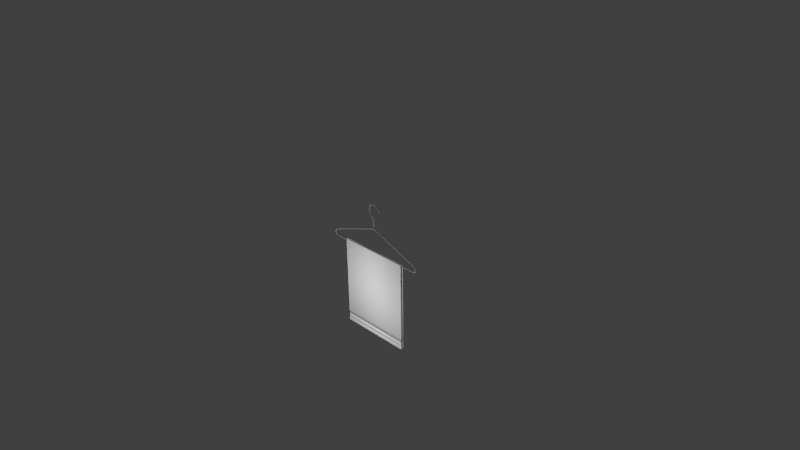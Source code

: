 # Source: towel.blend  (saved by Blender 2.74.0; exported with 4.5.12 LTS)
import bpy
from mathutils import Matrix  # noqa: F401  (used for matrix-valued properties, if any)

bpy.ops.wm.read_factory_settings(use_empty=True)
scene = bpy.context.scene
scene.name = 'Scene'

# ---- collections
col_collection_1 = bpy.data.collections.new('Collection 1'); scene.collection.children.link(col_collection_1)

# ---- materials (node trees are filled in below, after node groups)
mat_towel_texture = bpy.data.materials.new('towel texture')
mat_towel_texture.alpha_threshold = 0.0
mat_towel_texture.use_transparent_shadow = False
mat_towel_texture.roughness = 0.5
mat_towel_texture.specular_intensity = 0.0
mat_material_001 = bpy.data.materials.new('Material.001')
mat_material_001.alpha_threshold = 0.0
mat_material_001.use_transparent_shadow = False
mat_material_001.roughness = 0.5
mat_hanger_texture = bpy.data.materials.new('hanger_texture')
mat_hanger_texture.alpha_threshold = 0.0
mat_hanger_texture.use_transparent_shadow = False
mat_hanger_texture.diffuse_color = (0.3032, 0.3032, 0.3032, 1.0)
mat_hanger_texture.roughness = 0.5
mat_hanger_texture.line_color = (0.0, 0.0, 0.0, 1.0)

# ---- material node trees

# ---- world
world_world = bpy.data.worlds.new('World'); scene.world = world_world
world_world.color = (0.05088, 0.05088, 0.05088)
world_world.use_sun_shadow = False
world_world.sun_shadow_jitter_overblur = 0.0
world_world.cycles.sampling_method = 'MANUAL'
world_world.cycles.sample_map_resolution = 256

# ---- cameras
cam_camera = bpy.data.cameras.new('Camera')
cam_camera.clip_end = 100.0
cam_camera.lens = 35.0
cam_camera.sensor_width = 32.0
cam_camera.sensor_height = 18.0
cam_camera.ortho_scale = 7.314
cam_camera.dof.focus_distance = 0.0
cam_camera.dof.aperture_fstop = 128.0

# ---- lights
light_point_002 = bpy.data.lights.new('Point.002', 'POINT')
light_point_002.transmission_factor = 0.0
light_point_002.energy = 100.0
light_point_002.shadow_buffer_clip_start = 0.5
light_point_002.shadow_soft_size = 0.1
light_point_002.shadow_maximum_resolution = 0.006
light_point_002.use_absolute_resolution = True
light_point_002.cycles.use_multiple_importance_sampling = False
light_point_001 = bpy.data.lights.new('Point.001', 'POINT')
light_point_001.transmission_factor = 0.0
light_point_001.energy = 100.0
light_point_001.shadow_buffer_clip_start = 0.5
light_point_001.shadow_soft_size = 0.1
light_point_001.shadow_maximum_resolution = 0.006
light_point_001.use_absolute_resolution = True
light_point_001.cycles.use_multiple_importance_sampling = False
light_point = bpy.data.lights.new('Point', 'POINT')
light_point.transmission_factor = 0.0
light_point.energy = 100.0
light_point.shadow_buffer_clip_start = 0.5
light_point.shadow_soft_size = 0.1
light_point.shadow_maximum_resolution = 0.006
light_point.use_absolute_resolution = True
light_point.cycles.use_multiple_importance_sampling = False
light_lamp = bpy.data.lights.new('Lamp', 'POINT')
light_lamp.transmission_factor = 0.0
light_lamp.cutoff_distance = 30.0
light_lamp.energy = 100.0
light_lamp.shadow_buffer_clip_start = 1.001
light_lamp.shadow_soft_size = 0.1
light_lamp.shadow_maximum_resolution = 0.006
light_lamp.use_absolute_resolution = True
light_lamp.cycles.use_multiple_importance_sampling = False

# ---- meshes
me_plane = bpy.data.meshes.new('Plane')
me_plane.from_pydata([(-0.5169, 0.6062, 0.02079), (0.5169, 0.6062, 0.02079), (-0.5169, 0.6129, 0.01839), (0.5169, 0.6129, 0.01839), (-0.5169, 0.6186, 0.01264), (0.5169, 0.6186, 0.01264), (-0.5169, 0.6201, 0.006401), (0.5169, 0.6201, 0.006401), (-0.5169, -0.622, 0.02079), (0.5169, -0.622, 0.02079), (-0.5169, 0.6055, 0.01086), (0.5169, 0.6055, 0.01086), (-0.5169, 0.6104, 0.009185), (0.5169, 0.6104, 0.009185), (-0.5169, 0.6136, 0.006348), (0.5169, 0.6136, 0.006348), (-0.5169, 0.6138, 0.004344), (0.5169, 0.6138, 0.004344), (-0.5169, -0.622, 0.01079), (0.5169, -0.622, 0.01079), (0.5169, -0.5939, 0.02079), (-0.5169, -0.5939, 0.02079), (0.5169, -0.5939, 0.0108), (-0.5169, -0.5939, 0.0108), (0.5169, -0.4969, 0.02079), (0.5169, -0.497, 0.0108), (-0.5169, -0.4969, 0.02079), (-0.5169, -0.497, 0.0108), (-0.5105, -0.5939, 0.01204), (-0.5105, -0.5939, 0.01955), (0.5105, -0.497, 0.01205), (0.5105, -0.5939, 0.01204), (-0.5105, -0.4969, 0.01955), (0.5105, -0.4969, 0.01955), (-0.5105, -0.497, 0.01205), (0.5105, -0.5939, 0.01955), (-0.5103, -0.6221, 0.02073), (-0.5103, -0.6399, 0.02073), (0.5103, -0.6399, 0.02073), (0.5103, -0.6221, 0.02073), (-0.5103, -0.6221, 0.01086), (-0.5103, -0.6399, 0.01086), (0.5103, -0.6399, 0.01086), (0.5103, -0.6221, 0.01086), (-0.5169, 0.6062, -0.02079), (0.5169, 0.6062, -0.02079), (-0.5169, 0.6129, -0.01839), (0.5169, 0.6129, -0.01839), (-0.5169, 0.6186, -0.01264), (0.5169, 0.6186, -0.01264), (-0.5169, 0.6201, -0.006401), (0.5169, 0.6201, -0.006401), (-0.5169, 0.6203, 0.0), (0.5169, 0.6203, 0.0), (-0.5169, -0.622, -0.02079), (0.5169, -0.622, -0.02079), (-0.5169, 0.6055, -0.01086), (0.5169, 0.6055, -0.01086), (-0.5169, 0.6104, -0.009185), (0.5169, 0.6104, -0.009185), (-0.5169, 0.6136, -0.006348), (0.5169, 0.6136, -0.006348), (-0.5169, 0.6138, -0.004344), (0.5169, 0.6138, -0.004344), (-0.5169, 0.6139, 0.0), (0.5169, 0.6139, 0.0), (-0.5169, -0.622, -0.01079), (0.5169, -0.622, -0.01079), (0.5169, -0.5939, -0.02079), (-0.5169, -0.5939, -0.02079), (0.5169, -0.5939, -0.0108), (-0.5169, -0.5939, -0.0108), (0.5169, -0.4969, -0.02079), (0.5169, -0.497, -0.0108), (-0.5169, -0.4969, -0.02079), (-0.5169, -0.497, -0.0108), (-0.5105, -0.5939, -0.01204), (-0.5105, -0.5939, -0.01955), (0.5105, -0.497, -0.01205), (0.5105, -0.5939, -0.01204), (-0.5105, -0.4969, -0.01955), (0.5105, -0.4969, -0.01955), (-0.5105, -0.497, -0.01205), (0.5105, -0.5939, -0.01955), (-0.5103, -0.6221, -0.02073), (-0.5103, -0.6399, -0.02073), (0.5103, -0.6399, -0.02073), (0.5103, -0.6221, -0.02073), (-0.5103, -0.6221, -0.01086), (-0.5103, -0.6399, -0.01086), (0.5103, -0.6399, -0.01086), (0.5103, -0.6221, -0.01086)], [], [(26, 24, 1, 0), (0, 1, 3, 2), (2, 3, 5, 4), (4, 5, 7, 6), (6, 7, 53, 52), (23, 22, 19, 18), (12, 13, 11, 10), (14, 15, 13, 12), (16, 17, 15, 14), (64, 65, 17, 16), (9, 8, 36, 39), (18, 19, 43, 40), (8, 18, 40, 36), (20, 9, 19, 22), (0, 2, 12, 10), (3, 1, 11, 13), (2, 4, 14, 12), (5, 3, 13, 15), (4, 6, 16, 14), (7, 5, 15, 17), (6, 52, 64, 16), (53, 7, 17, 65), (26, 0, 10, 27), (19, 9, 39, 43), (8, 21, 23, 18), (27, 25, 30, 34), (28, 29, 32, 34), (8, 9, 20, 21), (10, 11, 25, 27), (1, 24, 25, 11), (25, 24, 33, 30), (34, 30, 31, 28), (22, 23, 28, 31), (33, 32, 29, 35), (26, 27, 34, 32), (30, 33, 35, 31), (21, 20, 35, 29), (24, 26, 32, 33), (37, 38, 39, 36), (40, 43, 42, 41), (37, 36, 40, 41), (38, 37, 41, 42), (39, 38, 42, 43), (20, 22, 31, 35), (23, 21, 29, 28), (74, 44, 45, 72), (44, 46, 47, 45), (46, 48, 49, 47), (48, 50, 51, 49), (50, 52, 53, 51), (71, 66, 67, 70), (58, 56, 57, 59), (60, 58, 59, 61), (62, 60, 61, 63), (64, 62, 63, 65), (55, 87, 84, 54), (66, 88, 91, 67), (54, 84, 88, 66), (68, 70, 67, 55), (44, 56, 58, 46), (47, 59, 57, 45), (46, 58, 60, 48), (49, 61, 59, 47), (48, 60, 62, 50), (51, 63, 61, 49), (52, 64, 65, 53), (50, 62, 64, 52), (53, 65, 63, 51), (74, 75, 56, 44), (67, 91, 87, 55), (54, 66, 71, 69), (75, 82, 78, 73), (76, 82, 80, 77), (54, 69, 68, 55), (56, 75, 73, 57), (45, 57, 73, 72), (73, 78, 81, 72), (82, 76, 79, 78), (70, 79, 76, 71), (81, 83, 77, 80), (74, 80, 82, 75), (78, 79, 83, 81), (69, 77, 83, 68), (72, 81, 80, 74), (85, 84, 87, 86), (88, 89, 90, 91), (85, 89, 88, 84), (86, 90, 89, 85), (87, 91, 90, 86), (68, 83, 79, 70), (71, 76, 77, 69)])
me_plane.polygons.foreach_set('use_smooth', [True] * 91)
me_plane.polygons.foreach_set('material_index', [0, 0, 0, 0, 0, 0, 0, 0, 0, 0, 0, 0, 0, 0, 0, 0, 0, 0, 0, 0, 0, 0, 0, 0, 0, 0, 0, 0, 0, 0, 0, 1, 0, 1, 0, 0, 0, 0, 0, 0, 0, 0, 0, 0, 0, 0, 0, 0, 0, 0, 0, 0, 0, 0, 0, 0, 0, 0, 0, 0, 0, 0, 0, 0, 0, 0, 0, 0, 0, 0, 0, 0, 0, 0, 0, 0, 0, 1, 0, 1, 0, 0, 0, 0, 0, 0, 0, 0, 0, 0, 0])
_uv = me_plane.uv_layers.new(name='UVMap')
_uv.uv.foreach_set('vector', [-0.3218, 0.5262, 0.9161, 0.5261, 0.9161, 1.593, -0.3218, 1.593, -0.3218, 1.593, 0.9161, 1.593, 0.9161, 1.6, -0.3218, 1.6, -0.3218, 1.6, 0.9161, 1.6, 0.9161, 1.606, -0.3218, 1.606, -0.3218, 1.606, 0.9161, 1.606, 0.9161, 1.61, -0.3218, 1.61, -0.3218, 1.61, 0.9161, 1.61, 0.9161, 1.614, -0.3218, 1.614, 1.484e-05, 1.481e-05, 1.0, 1.639e-05, 1.0, 0.02196, 1.481e-05, 0.02196, -0.3557, -0.5891, 0.9567, -0.5827, 0.9392, -0.5764, -0.3449, -0.5764, -0.3581, -0.5976, 0.9742, -0.5878, 0.9567, -0.5827, -0.3557, -0.5891, -0.3575, -0.6009, 0.9845, -0.5905, 0.9742, -0.5878, -0.3581, -0.5976, -0.3556, -0.6046, 0.9951, -0.5939, 0.9845, -0.5905, -0.3575, -0.6009, 0.8968, 0.5138, -0.3037, 0.5142, -0.3002, 0.52, 0.8957, 0.5197, -0.3027, 0.5223, 0.8981, 0.5219, 0.8945, 0.516, -0.3015, 0.5163, -0.3037, 0.5142, -0.3027, 0.5223, -0.3015, 0.5163, -0.3002, 0.52, 1.0, 0.2275, 4.769e-05, 0.2275, 4.769e-05, 4.769e-05, 0.9983, 0.0001433, -0.3592, -0.5669, -0.3854, -0.5825, -0.3557, -0.5891, -0.3449, -0.5764, 0.959, -0.5627, 0.9431, -0.5688, 0.9392, -0.5764, 0.9567, -0.5827, -0.3854, -0.5825, -0.3775, -0.6077, -0.3581, -0.5976, -0.3557, -0.5891, 0.9873, -0.5636, 0.959, -0.5627, 0.9567, -0.5827, 0.9742, -0.5878, -0.3775, -0.6077, -0.3655, -0.6143, -0.3575, -0.6009, -0.3581, -0.5976, 1.004, -0.5769, 0.9873, -0.5636, 0.9742, -0.5878, 0.9845, -0.5905, -0.3655, -0.6143, -0.3564, -0.614, -0.3556, -0.6046, -0.3575, -0.6009, 1.013, -0.594, 1.004, -0.5769, 0.9845, -0.5905, 0.9951, -0.5939, 0.0002433, 1.326e-05, 1.0, 1.32e-05, 0.9992, 0.01745, 1.32e-05, 0.01745, 0.8981, 0.5219, 0.8968, 0.5138, 0.8957, 0.5197, 0.8945, 0.516, 4.769e-05, 4.769e-05, 1.0, 4.972e-05, 0.9983, 0.2274, 4.769e-05, 0.2275, -0.3235, 0.5111, 0.9178, 0.5111, 0.8955, 0.5012, -0.3012, 0.5012, 3.317e-05, 0.04956, 0.0005176, 3.317e-05, 1.0, 6.01e-05, 0.9989, 0.04956, 1.483e-05, 1.727e-05, 1.0, 1.483e-05, 1.0, 0.022, 1.483e-05, 0.022, -0.3449, -0.5764, 0.9392, -0.5764, 0.9178, 0.5111, -0.3235, 0.5111, 1.0, 0.01745, 0.0002984, 0.01744, 1.32e-05, 2.02e-05, 0.998, 1.32e-05, 0.9178, 0.5111, 0.9161, 0.5261, 0.895, 0.5344, 0.8955, 0.5012, 2.772e-05, 2.769e-05, 1.0, 2.838e-05, 1.0, 0.07669, 2.769e-05, 0.07669, 0.8979, 0.5182, -0.3034, 0.5183, -0.2948, 0.5311, 0.8892, 0.5311, 1.0, 0.07673, 2.769e-05, 0.07673, 2.769e-05, 2.769e-05, 1.0, 2.769e-05, -0.3218, 0.5262, -0.3235, 0.5111, -0.3012, 0.5012, -0.3007, 0.5344, 0.8955, 0.5012, 0.5745, 0.5154, 0.8888, 0.5044, 0.5719, 0.5139, -0.303, 0.5181, 0.8971, 0.5179, 0.8888, 0.5044, -0.2946, 0.5044, 0.9161, 0.5261, -0.3218, 0.5262, -0.3007, 0.5344, 0.895, 0.5344, 1.321e-05, 1.321e-05, 0.9999, 1.321e-05, 1.0, 0.01747, 6.7e-05, 0.01747, 1.321e-05, 1.321e-05, 0.9999, 1.321e-05, 1.0, 0.01747, 6.7e-05, 0.01747, 3.317e-05, 0.04963, 0.1829, 0.04963, 0.1829, 0.1148, 3.317e-05, 0.1148, 0.895, 0.5163, -0.3005, 0.5162, -0.3008, 0.5197, 0.8947, 0.5198, 0.8957, 0.5197, 0.895, 0.5163, 0.8947, 0.5198, 0.8945, 0.516, 0.8971, 0.5179, 0.8979, 0.5182, 0.8892, 0.5311, 0.8888, 0.5044, -0.3034, 0.5183, -0.303, 0.5181, -0.2946, 0.5044, -0.2948, 0.5311, -0.3218, 0.5262, -0.3218, 1.593, 0.9161, 1.593, 0.9161, 0.5261, -0.3218, 1.593, -0.3218, 1.6, 0.9161, 1.6, 0.9161, 1.593, -0.3218, 1.6, -0.3218, 1.606, 0.9161, 1.606, 0.9161, 1.6, -0.3218, 1.606, -0.3218, 1.61, 0.9161, 1.61, 0.9161, 1.606, -0.3218, 1.61, -0.3218, 1.614, 0.9161, 1.614, 0.9161, 1.61, 1.484e-05, 1.481e-05, 1.481e-05, 0.02196, 1.0, 0.02196, 1.0, 1.639e-05, -0.3557, -0.5891, -0.3449, -0.5764, 0.9392, -0.5764, 0.9567, -0.5827, -0.3581, -0.5976, -0.3557, -0.5891, 0.9567, -0.5827, 0.9742, -0.5878, -0.3575, -0.6009, -0.3581, -0.5976, 0.9742, -0.5878, 0.9845, -0.5905, -0.3556, -0.6046, -0.3575, -0.6009, 0.9845, -0.5905, 0.9951, -0.5939, 0.8968, 0.5138, 0.8957, 0.5197, -0.3002, 0.52, -0.3037, 0.5142, -0.3027, 0.5223, -0.3015, 0.5163, 0.8945, 0.516, 0.8981, 0.5219, -0.3037, 0.5142, -0.3002, 0.52, -0.3015, 0.5163, -0.3027, 0.5223, 1.0, 0.2275, 0.9983, 0.0001433, 4.769e-05, 4.769e-05, 4.769e-05, 0.2275, -0.3592, -0.5669, -0.3449, -0.5764, -0.3557, -0.5891, -0.3854, -0.5825, 0.959, -0.5627, 0.9567, -0.5827, 0.9392, -0.5764, 0.9431, -0.5688, -0.3854, -0.5825, -0.3557, -0.5891, -0.3581, -0.5976, -0.3775, -0.6077, 0.9873, -0.5636, 0.9742, -0.5878, 0.9567, -0.5827, 0.959, -0.5627, -0.3775, -0.6077, -0.3581, -0.5976, -0.3575, -0.6009, -0.3655, -0.6143, 1.004, -0.5769, 0.9845, -0.5905, 0.9742, -0.5878, 0.9873, -0.5636, -0.3564, -0.614, -0.3556, -0.6046, 0.9951, -0.5939, 1.013, -0.594, -0.3655, -0.6143, -0.3575, -0.6009, -0.3556, -0.6046, -0.3564, -0.614, 1.013, -0.594, 0.9951, -0.5939, 0.9845, -0.5905, 1.004, -0.5769, 0.0002433, 1.326e-05, 1.32e-05, 0.01745, 0.9992, 0.01745, 1.0, 1.32e-05, 0.8981, 0.5219, 0.8945, 0.516, 0.8957, 0.5197, 0.8968, 0.5138, 4.769e-05, 4.769e-05, 4.769e-05, 0.2275, 0.9983, 0.2274, 1.0, 4.972e-05, -0.3235, 0.5111, -0.3012, 0.5012, 0.8955, 0.5012, 0.9178, 0.5111, 3.317e-05, 0.04956, 0.9989, 0.04956, 1.0, 6.01e-05, 0.0005176, 3.317e-05, 1.483e-05, 1.727e-05, 1.483e-05, 0.022, 1.0, 0.022, 1.0, 1.483e-05, -0.3449, -0.5764, -0.3235, 0.5111, 0.9178, 0.5111, 0.9392, -0.5764, 1.0, 0.01745, 0.998, 1.32e-05, 1.32e-05, 2.02e-05, 0.0002984, 0.01744, 0.9178, 0.5111, 0.8955, 0.5012, 0.895, 0.5344, 0.9161, 0.5261, 2.772e-05, 2.769e-05, 2.769e-05, 0.07669, 1.0, 0.07669, 1.0, 2.838e-05, 0.8979, 0.5182, 0.8892, 0.5311, -0.2948, 0.5311, -0.3034, 0.5183, 1.0, 0.07673, 1.0, 2.769e-05, 2.769e-05, 2.769e-05, 2.769e-05, 0.07673, -0.3218, 0.5262, -0.3007, 0.5344, -0.3012, 0.5012, -0.3235, 0.5111, 0.8955, 0.5012, 0.5719, 0.5139, 0.8888, 0.5044, 0.5745, 0.5154, -0.303, 0.5181, -0.2946, 0.5044, 0.8888, 0.5044, 0.8971, 0.5179, 0.9161, 0.5261, 0.895, 0.5344, -0.3007, 0.5344, -0.3218, 0.5262, 1.321e-05, 1.321e-05, 6.7e-05, 0.01747, 1.0, 0.01747, 0.9999, 1.321e-05, 1.321e-05, 1.321e-05, 6.7e-05, 0.01747, 1.0, 0.01747, 0.9999, 1.321e-05, 3.317e-05, 0.04963, 3.317e-05, 0.1148, 0.1829, 0.1148, 0.1829, 0.04963, 0.895, 0.5163, 0.8947, 0.5198, -0.3008, 0.5197, -0.3005, 0.5162, 0.8957, 0.5197, 0.8945, 0.516, 0.8947, 0.5198, 0.895, 0.5163, 0.8971, 0.5179, 0.8888, 0.5044, 0.8892, 0.5311, 0.8979, 0.5182, -0.3034, 0.5183, -0.2948, 0.5311, -0.2946, 0.5044, -0.303, 0.5181])
me_plane.materials.append(mat_towel_texture)
me_plane.materials.append(mat_material_001)
me_plane.use_remesh_preserve_volume = False
me_plane.use_remesh_preserve_attributes = False
me_plane.use_mirror_vertex_groups = False
me_plane.update()
me_cylinder_001 = bpy.data.meshes.new('Cylinder.001')
me_cylinder_001.from_pydata([(0.002994, 0.02251, 0.0004155), (0.007041, 0.01846, 0.0004155), (0.007041, 0.01274, 0.0004155), (0.002994, 0.008695, 0.0004155), (-0.002729, 0.008695, 0.0004155), (-0.006775, 0.01274, 0.0004155), (-0.007367, 0.00494, 0.03533), (-0.002729, 0.02251, 0.0004155), (-0.006775, 0.01846, 0.0004155), (0.002135, 0.01703, -0.01394), (-0.002545, -0.006908, 0.1528), (-0.007367, 0.01066, 0.03533), (-0.00332, 0.01471, 0.03533), (0.006449, 0.01066, 0.03533), (0.006449, 0.00494, 0.03533), (0.002403, 0.01471, 0.03533), (0.002403, 0.0008936, 0.03533), (-0.00332, 0.0008936, 0.03533), (-0.01698, -0.006908, 0.3472), (-0.01231, 0.002861, 0.1528), (0.001501, -0.002861, 0.1528), (-0.01231, -0.002861, 0.1528), (0.001501, 0.002861, 0.1528), (-0.008268, -0.006908, 0.1528), (-0.008268, 0.006908, 0.1528), (-0.002545, 0.006908, 0.1528), (-0.02865, -0.002861, 0.5674), (-0.01698, 0.006908, 0.3472), (-0.01126, 0.006908, 0.3472), (-0.01126, -0.006908, 0.3472), (-0.02103, 0.002861, 0.3472), (-0.007211, -0.002861, 0.3472), (-0.02103, -0.002861, 0.3472), (-0.007211, 0.002861, 0.3472), (-0.03364, 0.002861, 0.7347), (-0.01483, 0.002861, 0.5674), (-0.0246, -0.006908, 0.5674), (-0.0246, 0.006908, 0.5674), (-0.01888, 0.006908, 0.5674), (-0.01888, -0.006908, 0.5674), (-0.02865, 0.002861, 0.5674), (-0.01483, -0.002861, 0.5674), (-0.03913, 0.006908, 0.7971), (-0.01982, -0.002861, 0.7347), (-0.03364, -0.002861, 0.7347), (-0.01982, 0.002861, 0.7347), (-0.02959, -0.006908, 0.7347), (-0.02959, 0.006908, 0.7347), (-0.02387, 0.006908, 0.7347), (-0.02387, -0.006908, 0.7347), (-0.06356, 0.002861, 0.8235), (-0.0348, 0.006908, 0.7996), (-0.0348, -0.006908, 0.7996), (-0.04219, 0.002861, 0.7954), (-0.03173, -0.002861, 0.8013), (-0.04219, -0.002861, 0.7954), (-0.03173, 0.002861, 0.8013), (-0.03913, -0.006908, 0.7971), (-0.09794, -0.002861, 0.825), (-0.06494, -0.006908, 0.8145), (-0.06494, 0.006908, 0.8145), (-0.06413, 0.006908, 0.8198), (-0.06413, -0.006908, 0.8198), (-0.06551, 0.002861, 0.8108), (-0.06356, -0.002861, 0.8235), (-0.06551, -0.002861, 0.8108), (-0.1178, 0.006908, 0.7913), (-0.09172, -0.002861, 0.8132), (-0.09794, 0.002861, 0.825), (-0.09354, -0.006908, 0.8166), (-0.09354, 0.006908, 0.8166), (-0.09612, 0.006908, 0.8216), (-0.09612, -0.006908, 0.8216), (-0.09172, 0.002861, 0.8132), (-0.1897, 0.002861, 0.5895), (-0.1178, -0.006908, 0.7913), (-0.11, 0.002861, 0.7858), (-0.121, -0.002861, 0.7935), (-0.11, -0.002861, 0.7858), (-0.121, 0.002861, 0.7935), (-0.1132, -0.006908, 0.7881), (-0.1132, 0.006908, 0.7881), (-0.2903, -0.002861, 0.2844), (-0.1806, -0.006908, 0.5859), (-0.1806, 0.006908, 0.5859), (-0.1859, 0.006908, 0.588), (-0.1859, -0.006908, 0.588), (-0.1769, 0.002861, 0.5844), (-0.1897, -0.002861, 0.5895), (-0.1769, -0.002861, 0.5844), (-0.4057, -0.006908, -0.07169), (-0.2774, -0.002861, 0.2793), (-0.2903, 0.002861, 0.2844), (-0.2812, -0.006908, 0.2808), (-0.2812, 0.006908, 0.2808), (-0.2865, 0.006908, 0.2829), (-0.2865, -0.006908, 0.2829), (-0.2774, 0.002861, 0.2793), (-0.5155, -0.006907, -0.4282), (-0.3966, 0.002862, -0.0753), (-0.4094, -0.002861, -0.07019), (-0.3966, -0.002861, -0.0753), (-0.4094, 0.002862, -0.07019), (-0.4003, -0.006908, -0.0738), (-0.4003, 0.006908, -0.0738), (-0.4057, 0.006908, -0.07169), (-0.5549, -0.00286, -0.576), (-0.5155, 0.006909, -0.4282), (-0.5208, 0.006909, -0.4261), (-0.5208, -0.006907, -0.4261), (-0.5117, 0.002862, -0.4297), (-0.5245, -0.00286, -0.4246), (-0.5117, -0.00286, -0.4297), (-0.5245, 0.002862, -0.4246), (-0.5575, 0.002863, -0.6019), (-0.568, 0.002863, -0.5749), (-0.5587, -0.006907, -0.5757), (-0.5587, 0.006909, -0.5757), (-0.5642, 0.006909, -0.5752), (-0.5642, -0.006907, -0.5752), (-0.5549, 0.002863, -0.576), (-0.568, -0.00286, -0.5749), (-0.5485, 0.006909, -0.6201), (-0.5694, -0.00286, -0.6079), (-0.5575, -0.00286, -0.6019), (-0.5694, 0.002863, -0.6079), (-0.5609, -0.006907, -0.6037), (-0.5609, 0.006909, -0.6037), (-0.5659, 0.006909, -0.6062), (-0.5659, -0.006907, -0.6062), (-0.5203, 0.002863, -0.6387), (-0.5506, 0.006909, -0.6249), (-0.5506, -0.006907, -0.6249), (-0.5469, 0.002863, -0.6167), (-0.5522, -0.00286, -0.6283), (-0.5469, -0.00286, -0.6167), (-0.5522, 0.002863, -0.6283), (-0.5485, -0.006907, -0.6201), (-0.4819, -0.00286, -0.6215), (-0.5201, -0.006907, -0.6289), (-0.5201, 0.006909, -0.6289), (-0.5202, 0.006909, -0.6347), (-0.5202, -0.006907, -0.6347), (-0.52, 0.002863, -0.6249), (-0.5203, -0.00286, -0.6387), (-0.52, -0.00286, -0.6249), (-0.3923, -0.006907, -0.5063), (-0.4868, -0.00286, -0.6098), (-0.4819, 0.002863, -0.6215), (-0.4853, -0.006907, -0.6133), (-0.4853, 0.006909, -0.6133), (-0.4833, 0.006909, -0.6181), (-0.4833, -0.006907, -0.6181), (-0.4868, 0.002863, -0.6098), (-0.2514, -0.006907, -0.3112), (-0.3994, 0.002862, -0.4995), (-0.3894, -0.00286, -0.5091), (-0.3994, -0.00286, -0.4995), (-0.3894, 0.002862, -0.5091), (-0.3965, -0.006907, -0.5023), (-0.3965, 0.006909, -0.5023), (-0.3923, 0.006909, -0.5063), (-0.124, -0.00286, -0.1368), (-0.2514, 0.006909, -0.3112), (-0.2473, 0.006909, -0.3152), (-0.2473, -0.006907, -0.3152), (-0.2543, 0.002862, -0.3084), (-0.2443, -0.00286, -0.318), (-0.2543, -0.00286, -0.3084), (-0.2443, 0.002862, -0.318), (-0.04521, 0.002862, -0.03185), (-0.1141, 0.002862, -0.1464), (-0.1211, -0.006907, -0.1396), (-0.1211, 0.006909, -0.1396), (-0.117, 0.006909, -0.1436), (-0.117, -0.006907, -0.1436), (-0.124, 0.002862, -0.1368), (-0.1141, -0.00286, -0.1464), (-0.01582, 0.006909, -0.000308), (-0.03525, -0.00286, -0.04143), (-0.04521, -0.00286, -0.03185), (-0.03525, 0.002862, -0.04143), (-0.04229, -0.006907, -0.03466), (-0.04229, 0.006909, -0.03466), (-0.03817, 0.006909, -0.03863), (-0.03817, -0.006907, -0.03863), (0.03121, 0.002862, -0.01428), (-0.01355, 0.006909, -0.005146), (-0.01355, -0.006907, -0.005146), (-0.01743, 0.002862, 0.003113), (-0.01194, -0.00286, -0.008567), (-0.01743, -0.00286, 0.003113), (-0.01194, 0.002862, -0.008567), (-0.01582, -0.006907, -0.000308), (0.09774, -0.00286, -0.03045), (0.03049, -0.006907, -0.004538), (0.03049, 0.006909, -0.004538), (0.03091, 0.006909, -0.01025), (0.03091, -0.006907, -0.01025), (0.03019, 0.002862, -0.0005029), (0.03121, -0.00286, -0.01428), (0.03019, -0.00286, -0.0005029), (0.1468, 0.006909, -0.07232), (0.1029, -0.00286, -0.01956), (0.09774, 0.002862, -0.03045), (0.1014, -0.006907, -0.02275), (0.1014, 0.006909, -0.02275), (0.09924, 0.006909, -0.02726), (0.09924, -0.006907, -0.02726), (0.1029, 0.002862, -0.01956), (0.1797, 0.002862, -0.1283), (0.1468, -0.006907, -0.07232), (0.1547, 0.002862, -0.06666), (0.1435, -0.00286, -0.07466), (0.1547, -0.00286, -0.06666), (0.1435, 0.002862, -0.07466), (0.1514, -0.006907, -0.06901), (0.1514, 0.006909, -0.06901), (0.2234, -0.00286, -0.1507), (0.1852, -0.006907, -0.1208), (0.1852, 0.006909, -0.1208), (0.182, 0.006909, -0.1252), (0.182, -0.006907, -0.1252), (0.1875, 0.002862, -0.1178), (0.1797, -0.00286, -0.1283), (0.1875, -0.00286, -0.1178), (0.2659, -0.006907, -0.147), (0.2236, -0.00286, -0.1375), (0.2234, 0.002862, -0.1507), (0.2235, -0.006907, -0.1413), (0.2235, 0.006909, -0.1413), (0.2234, 0.006909, -0.1468), (0.2234, -0.006907, -0.1468), (0.2236, 0.002862, -0.1375), (0.2975, -0.006907, -0.1208), (0.2632, 0.002862, -0.1376), (0.2671, -0.00286, -0.1509), (0.2632, -0.00286, -0.1376), (0.2671, 0.002862, -0.1509), (0.2643, -0.006907, -0.1415), (0.2643, 0.006909, -0.1415), (0.2659, 0.006909, -0.147), (0.3181, -0.00286, -0.08608), (0.2975, 0.006909, -0.1208), (0.3009, 0.006909, -0.1248), (0.3009, -0.006907, -0.1248), (0.2951, 0.002862, -0.118), (0.3032, -0.00286, -0.1276), (0.2951, -0.00286, -0.118), (0.3032, 0.002862, -0.1276), (0.3216, 0.002863, -0.04669), (0.3312, 0.002862, -0.08865), (0.3219, -0.006907, -0.08683), (0.3219, 0.006909, -0.08683), (0.3274, 0.006909, -0.0879), (0.3274, -0.006907, -0.0879), (0.3181, 0.002862, -0.08608), (0.3312, -0.00286, -0.08865), (0.3065, 0.006909, -0.003372), (0.334, -0.00286, -0.04216), (0.3216, -0.00286, -0.04669), (0.334, 0.002863, -0.04216), (0.3252, -0.006907, -0.04537), (0.3252, 0.006909, -0.04537), (0.3304, 0.006909, -0.04349), (0.3304, -0.006907, -0.04349), (0.2874, 0.002863, 0.03389), (0.3111, 0.006909, 3.255e-05), (0.3111, -0.006906, 3.257e-05), (0.3033, 0.002863, -0.005779), (0.3144, -0.00286, 0.00244), (0.3033, -0.00286, -0.005779), (0.3144, 0.002863, 0.00244), (0.3065, -0.006906, -0.003372), (0.2718, -0.002239, 0.04523), (0.2823, -0.006906, 0.02624), (0.2823, 0.006909, 0.02624), (0.2853, 0.006909, 0.03072), (0.2853, -0.006906, 0.03072), (0.2802, 0.002863, 0.02308), (0.2874, -0.00286, 0.03389), (0.2802, -0.00286, 0.02308), (0.2679, 1.35e-06, 0.04054), (0.2692, -0.002239, 0.03474), (0.2718, 0.002242, 0.04523), (0.2699, -0.005407, 0.03781), (0.2699, 0.00541, 0.03781), (0.271, 0.00541, 0.04216), (0.271, -0.005407, 0.04216), (0.2692, 0.002242, 0.03474), (0.00128, -7.562e-05, -0.007908), (0.003757, 0.005723, -0.008863), (-0.00187, 0.005052, -0.008562), (-0.006323, 0.007888, -0.009835), (-0.006995, 0.01257, -0.01194), (-0.003491, 0.01636, -0.01364), (0.006589, 0.01419, -0.01266), (0.00726, 0.00951, -0.01056), (0.00424, -0.008674, -0.0003237), (-0.00128, -0.001858, -0.01592), (0.003844, -0.0007973, -0.01779), (0.006404, 0.0009849, -0.009781), (-0.004153, -0.002086, -0.01225), (0.009278, 0.001213, -0.01345), (-0.003093, -0.001348, -0.00893), (0.008217, 0.0004746, -0.01677), (0.01248, -0.01058, 0.009084), (0.01531, -0.01344, -0.008909), (0.007741, -0.004681, -0.002031), (0.007119, -0.01769, -0.003979), (0.01181, -0.01743, -0.007201), (0.01243, -0.004423, -0.005253), (0.003982, -0.01406, -0.001131), (0.01557, -0.008051, -0.008102), (0.01949, -0.003224, 0.00852), (0.02157, -0.007403, 0.001084), (0.01198, -0.006202, 0.007527), (0.02207, -0.01178, 0.00264), (0.01444, -0.003456, 0.004539), (0.01564, -0.01403, 0.008297), (0.01961, -0.01453, 0.005628), (0.01841, -0.003954, 0.00187), (0.002779, 0.02114, -0.007219), (0.002846, 0.02056, 0.01319), (0.0001328, 0.0231, 0.0004155), (0.005436, 0.02091, 0.0004155), (0.006928, 0.0174, -0.006901), (0.006893, 0.01651, 0.01319), (0.007633, 0.0156, 0.0004155), (0.007095, 0.01193, -0.006375), (0.006893, 0.01079, 0.01319), (0.005436, 0.0103, 0.0004155), (0.003185, 0.007952, -0.005951), (0.002846, 0.006745, 0.01319), (0.0001328, 0.008102, 0.0004155), (-0.002514, 0.007784, -0.005875), (-0.002876, 0.006745, 0.01319), (-0.005171, 0.0103, 0.0004155), (-0.006662, 0.01153, -0.006194), (-0.006923, 0.01079, 0.01319), (-0.007368, 0.0156, 0.0004155), (-0.00683, 0.01699, -0.006719), (-0.006923, 0.01651, 0.01319), (-0.005171, 0.02091, 0.0004155), (-0.002919, 0.02097, -0.007144), (-0.002876, 0.02056, 0.01319), (0.0008698, 0.008858, 0.0781), (0.004916, 0.004812, 0.0781), (0.004916, -0.0009109, 0.0781), (0.0008698, -0.004957, 0.0781), (-0.004853, -0.004957, 0.0781), (-0.008899, -0.0009109, 0.0781), (-0.008899, 0.004812, 0.0781), (-0.004853, 0.008858, 0.0781), (-0.005762, 0.002498, 0.03533), (-0.007959, 0.007801, 0.03533), (-0.005762, 0.01311, 0.03533), (-0.0004588, 0.0153, 0.03533), (0.004845, 0.01311, 0.03533), (0.007042, 0.007801, 0.03533), (0.004845, 0.002498, 0.03533), (-0.0004588, 0.000301, 0.03533), (-0.006901, 0.006908, 0.2467), (-0.002855, 0.002861, 0.2467), (-0.002855, -0.002861, 0.2467), (-0.006901, -0.006908, 0.2467), (-0.01262, -0.006908, 0.2467), (-0.01667, -0.002861, 0.2467), (-0.01667, 0.002861, 0.2467), (-0.01262, 0.006908, 0.2467), (-0.0001028, -0.005304, 0.1528), (-0.005406, -0.0075, 0.1528), (-0.01291, -5.125e-09, 0.1528), (-0.01071, 0.005304, 0.1528), (0.002094, -5.608e-09, 0.1528), (-0.01071, -0.005304, 0.1528), (-0.0001028, 0.005304, 0.1528), (-0.005406, 0.0075, 0.1528), (-0.01534, 0.006908, 0.4541), (-0.01129, 0.002861, 0.4541), (-0.01129, -0.002861, 0.4541), (-0.01534, -0.006908, 0.4541), (-0.02106, -0.006908, 0.4541), (-0.02511, -0.002861, 0.4541), (-0.02511, 0.002861, 0.4541), (-0.02106, 0.006908, 0.4541), (-0.01412, -0.0075, 0.3472), (-0.01942, -0.005304, 0.3472), (-0.01942, 0.005304, 0.3472), (-0.01412, 0.0075, 0.3472), (-0.008815, 0.005304, 0.3472), (-0.008815, -0.005304, 0.3472), (-0.02162, -1.085e-08, 0.3472), (-0.006618, -1.128e-08, 0.3472), (-0.02176, 0.006908, 0.6674), (-0.01771, 0.002861, 0.6674), (-0.01771, -0.002861, 0.6674), (-0.02176, -0.006908, 0.6674), (-0.02748, -0.006908, 0.6674), (-0.03153, -0.002861, 0.6674), (-0.03153, 0.002861, 0.6674), (-0.02748, 0.006908, 0.6674), (-0.02705, -0.005304, 0.5674), (-0.02924, -2.008e-08, 0.5674), (-0.01644, 0.005304, 0.5674), (-0.01424, -2.044e-08, 0.5674), (-0.02174, -0.0075, 0.5674), (-0.02705, 0.005304, 0.5674), (-0.02174, 0.0075, 0.5674), (-0.01644, -0.005304, 0.5674), (-0.02746, 0.006908, 0.7764), (-0.02366, 0.002861, 0.7768), (-0.02366, -0.002861, 0.7768), (-0.02746, -0.006908, 0.7764), (-0.03283, -0.006908, 0.7758), (-0.03663, -0.002861, 0.7754), (-0.03663, 0.002861, 0.7754), (-0.03283, 0.006908, 0.7758), (-0.03423, -2.924e-08, 0.7347), (-0.03203, 0.005304, 0.7347), (-0.01923, -2.961e-08, 0.7347), (-0.02142, -0.005304, 0.7347), (-0.03203, -0.005304, 0.7347), (-0.02142, 0.005304, 0.7347), (-0.02673, -0.0075, 0.7347), (-0.02673, 0.0075, 0.7347), (-0.04674, 0.006908, 0.8116), (-0.04479, 0.002861, 0.8147), (-0.04479, -0.002861, 0.8147), (-0.04674, -0.006908, 0.8116), (-0.04949, -0.006908, 0.8072), (-0.05144, -0.002861, 0.8041), (-0.05144, 0.002861, 0.8041), (-0.04949, 0.006908, 0.8072), (-0.04098, 0.005304, 0.7961), (-0.03696, 0.0075, 0.7984), (-0.03295, 0.005304, 0.8006), (-0.03295, -0.005304, 0.8006), (-0.03696, -0.0075, 0.7984), (-0.04264, -3.365e-08, 0.7951), (-0.03128, -3.455e-08, 0.8016), (-0.04098, -0.005304, 0.7961), (-0.08219, 0.006908, 0.8233), (-0.08297, 0.002861, 0.8271), (-0.08297, -0.002861, 0.8271), (-0.08219, -0.006908, 0.8233), (-0.08109, -0.006908, 0.818), (-0.0803, -0.002861, 0.8143), (-0.0803, 0.002861, 0.8143), (-0.08109, 0.006908, 0.818), (-0.06379, 0.005304, 0.822), (-0.06348, -3.618e-08, 0.824), (-0.06454, -0.0075, 0.8171), (-0.06529, -0.005304, 0.8123), (-0.06529, 0.005304, 0.8123), (-0.06454, 0.0075, 0.8171), (-0.06379, -0.005304, 0.822), (-0.0656, -3.473e-08, 0.8103), (-0.1075, 0.006908, 0.8117), (-0.1101, 0.002861, 0.8147), (-0.1101, -0.002861, 0.8147), (-0.1075, -0.006908, 0.8117), (-0.1038, -0.006908, 0.8076), (-0.1011, -0.002861, 0.8047), (-0.1011, 0.002861, 0.8047), (-0.1038, 0.006908, 0.8076), (-0.09821, -3.618e-08, 0.8255), (-0.09722, -0.005304, 0.8236), (-0.09244, -0.005304, 0.8145), (-0.09145, -3.485e-08, 0.8127), (-0.09722, 0.005304, 0.8236), (-0.09483, -0.0075, 0.8191), (-0.09244, 0.005304, 0.8145), (-0.09483, 0.0075, 0.8191), (-0.1397, 0.006908, 0.7275), (-0.1434, 0.002861, 0.7292), (-0.1434, -0.002861, 0.7292), (-0.1397, -0.006908, 0.7275), (-0.1346, -0.006908, 0.7252), (-0.131, -0.002861, 0.7235), (-0.131, 0.002861, 0.7235), (-0.1346, 0.006908, 0.7252), (-0.1155, 0.0075, 0.7897), (-0.1198, 0.005304, 0.7926), (-0.1198, -0.005304, 0.7926), (-0.1155, -0.0075, 0.7897), (-0.1095, -2.828e-08, 0.7855), (-0.1113, 0.005304, 0.7867), (-0.1215, -2.93e-08, 0.7938), (-0.1113, -0.005304, 0.7867), (-0.2402, 0.006908, 0.423), (-0.244, 0.002861, 0.4245), (-0.244, -0.002861, 0.4245), (-0.2402, -0.006908, 0.423), (-0.2349, -0.006908, 0.4209), (-0.2312, -0.002861, 0.4194), (-0.2312, 0.002861, 0.4194), (-0.2349, 0.006908, 0.4209), (-0.1882, 0.005304, 0.5889), (-0.1903, -1.869e-08, 0.5897), (-0.1833, -0.0075, 0.587), (-0.1784, -0.005304, 0.585), (-0.1784, 0.005304, 0.585), (-0.1833, 0.0075, 0.587), (-0.1882, -0.005304, 0.5889), (-0.1763, -1.779e-08, 0.5842), (-0.3374, 0.006908, 0.1305), (-0.3412, 0.002861, 0.1319), (-0.3412, -0.002861, 0.1319), (-0.3374, -0.006908, 0.1305), (-0.3321, -0.006908, 0.1283), (-0.3283, -0.002861, 0.1268), (-0.3283, 0.002861, 0.1268), (-0.3321, 0.006908, 0.1283), (-0.2908, -5.005e-09, 0.2846), (-0.2888, -0.005304, 0.2838), (-0.2789, -0.005304, 0.2799), (-0.2769, -4.161e-09, 0.2791), (-0.2888, 0.005304, 0.2838), (-0.2838, -0.0075, 0.2819), (-0.2789, 0.005304, 0.2799), (-0.2838, 0.0075, 0.2819), (-0.4729, 0.006908, -0.2738), (-0.4767, 0.002862, -0.2723), (-0.4767, -0.002861, -0.2723), (-0.4729, -0.006907, -0.2738), (-0.4676, -0.006907, -0.2759), (-0.4638, -0.002861, -0.2774), (-0.4638, 0.002862, -0.2774), (-0.4676, 0.006908, -0.2759), (-0.4079, -0.005303, -0.07079), (-0.403, -0.0075, -0.07275), (-0.396, 2.522e-07, -0.07551), (-0.3981, 0.005304, -0.0747), (-0.41, 2.511e-07, -0.06998), (-0.3981, -0.005303, -0.0747), (-0.4079, 0.005304, -0.07079), (-0.403, 0.007501, -0.07275), (-0.5507, 0.006909, -0.5271), (-0.5545, 0.002862, -0.5259), (-0.5545, -0.00286, -0.5259), (-0.5507, -0.006907, -0.5271), (-0.5454, -0.006907, -0.5288), (-0.5416, -0.00286, -0.53), (-0.5416, 0.002862, -0.53), (-0.5454, 0.006909, -0.5288), (-0.5181, -0.0075, -0.4271), (-0.5132, -0.005303, -0.4291), (-0.5132, 0.005304, -0.4291), (-0.5181, 0.007501, -0.4271), (-0.523, 0.005304, -0.4252), (-0.523, -0.005303, -0.4252), (-0.5111, 8.498e-07, -0.4299), (-0.5251, 8.488e-07, -0.4244), (-0.5672, 0.006909, -0.5938), (-0.571, 0.002863, -0.5945), (-0.571, -0.00286, -0.5945), (-0.5672, -0.006907, -0.5938), (-0.5618, -0.006907, -0.5927), (-0.558, -0.00286, -0.5919), (-0.558, 0.002863, -0.5919), (-0.5618, 0.006909, -0.5927), (-0.5564, -0.005302, -0.5759), (-0.5543, 1.202e-06, -0.5761), (-0.5665, 0.005305, -0.575), (-0.5686, 1.202e-06, -0.5748), (-0.5614, -0.007499, -0.5754), (-0.5564, 0.005305, -0.5759), (-0.5614, 0.007502, -0.5754), (-0.5665, -0.005302, -0.575), (-0.5603, 0.006909, -0.6155), (-0.5631, 0.002863, -0.6181), (-0.5631, -0.00286, -0.6181), (-0.5603, -0.006907, -0.6155), (-0.5564, -0.006907, -0.6118), (-0.5536, -0.00286, -0.6091), (-0.5536, 0.002863, -0.6091), (-0.5564, 0.006909, -0.6118), (-0.5569, 1.223e-06, -0.6017), (-0.5588, 0.005305, -0.6026), (-0.5699, 1.223e-06, -0.6082), (-0.568, -0.005302, -0.6072), (-0.5588, -0.005302, -0.6026), (-0.568, 0.005305, -0.6072), (-0.5634, -0.007499, -0.6049), (-0.5634, 0.007502, -0.6049), (-0.5372, 0.006909, -0.632), (-0.5376, 0.002863, -0.6359), (-0.5376, -0.00286, -0.6359), (-0.5372, -0.006907, -0.632), (-0.5366, -0.006907, -0.6265), (-0.5361, -0.00286, -0.6227), (-0.5361, 0.002863, -0.6227), (-0.5366, 0.006909, -0.6265), (-0.5475, 0.005305, -0.6181), (-0.5495, 0.007502, -0.6225), (-0.5516, 0.005305, -0.6269), (-0.5516, -0.005302, -0.6269), (-0.5495, -0.007499, -0.6225), (-0.5467, 1.243e-06, -0.6162), (-0.5524, 1.243e-06, -0.6287), (-0.5475, -0.005302, -0.6181), (-0.5016, 0.006909, -0.6307), (-0.5013, 0.002863, -0.6346), (-0.5013, -0.00286, -0.6346), (-0.5016, -0.006906, -0.6307), (-0.502, -0.006906, -0.6252), (-0.5023, -0.00286, -0.6213), (-0.5023, 0.002863, -0.6213), (-0.502, 0.006909, -0.6252), (-0.5203, 0.005305, -0.6371), (-0.5203, 1.281e-06, -0.6393), (-0.5202, -0.007499, -0.6318), (-0.52, -0.005302, -0.6265), (-0.52, 0.005305, -0.6265), (-0.5202, 0.007502, -0.6318), (-0.5203, -0.005302, -0.6371), (-0.52, 1.281e-06, -0.6243), (-0.4515, 0.006909, -0.5817), (-0.449, 0.002863, -0.5846), (-0.449, -0.00286, -0.5846), (-0.4515, -0.006907, -0.5817), (-0.4551, -0.006907, -0.5775), (-0.4577, -0.00286, -0.5745), (-0.4577, 0.002863, -0.5745), (-0.4551, 0.006909, -0.5775), (-0.4817, 1.285e-06, -0.622), (-0.4825, -0.005302, -0.6202), (-0.4862, -0.005302, -0.6112), (-0.487, 1.284e-06, -0.6093), (-0.4825, 0.005305, -0.6202), (-0.4843, -0.007499, -0.6157), (-0.4862, 0.005305, -0.6112), (-0.4843, 0.007502, -0.6157), (-0.3196, 0.006909, -0.4111), (-0.3167, 0.002862, -0.4139), (-0.3167, -0.00286, -0.4139), (-0.3196, -0.006907, -0.4111), (-0.3238, -0.006907, -0.4071), (-0.3267, -0.00286, -0.4043), (-0.3267, 0.002862, -0.4043), (-0.3238, 0.006909, -0.4071), (-0.3906, -0.005302, -0.508), (-0.3944, -0.007499, -0.5043), (-0.3998, 1.168e-06, -0.4991), (-0.3982, 0.005305, -0.5006), (-0.389, 1.168e-06, -0.5095), (-0.3982, -0.005302, -0.5006), (-0.3906, 0.005305, -0.508), (-0.3944, 0.007502, -0.5043), (-0.1786, 0.006909, -0.2241), (-0.1757, 0.002862, -0.2269), (-0.1757, -0.00286, -0.2269), (-0.1786, -0.006907, -0.2241), (-0.1827, -0.006907, -0.2201), (-0.1856, -0.00286, -0.2173), (-0.1856, 0.002862, -0.2173), (-0.1827, 0.006909, -0.2201), (-0.2493, -0.007499, -0.3132), (-0.2531, -0.005303, -0.3095), (-0.2531, 0.005305, -0.3095), (-0.2493, 0.007501, -0.3132), (-0.2455, 0.005305, -0.3169), (-0.2455, -0.005303, -0.3169), (-0.2547, 1.016e-06, -0.308), (-0.2439, 1.016e-06, -0.3184), (-0.06823, 0.006909, -0.0797), (-0.06531, 0.002862, -0.08251), (-0.06531, -0.00286, -0.08251), (-0.06823, -0.006907, -0.0797), (-0.07235, -0.006907, -0.07573), (-0.07527, -0.00286, -0.07292), (-0.07527, 0.002862, -0.07292), (-0.07235, 0.006909, -0.07573), (-0.1229, -0.005303, -0.1379), (-0.1244, 9.651e-07, -0.1364), (-0.1152, 0.005305, -0.1453), (-0.1136, 9.651e-07, -0.1468), (-0.119, -0.007499, -0.1416), (-0.1229, 0.005305, -0.1379), (-0.119, 0.007501, -0.1416), (-0.1152, -0.005303, -0.1453), (-0.02166, 0.006909, -0.01542), (-0.01907, 0.002862, -0.01838), (-0.01907, -0.00286, -0.01838), (-0.02166, -0.006907, -0.01542), (-0.02532, -0.006907, -0.01124), (-0.02791, -0.00286, -0.008276), (-0.02791, 0.002862, -0.008276), (-0.02532, 0.006909, -0.01124), (-0.04564, 9.808e-07, -0.03144), (-0.04405, 0.005305, -0.03297), (-0.03483, 9.81e-07, -0.04185), (-0.03641, -0.005303, -0.04032), (-0.04405, -0.005303, -0.03297), (-0.03641, 0.005305, -0.04032), (-0.04023, -0.007499, -0.03664), (-0.04023, 0.007501, -0.03664), (-0.0004845, 0.006909, -0.004516), (0.0001407, 0.002862, -0.008398), (0.0001407, -0.00286, -0.008398), (-0.0004845, -0.006907, -0.004516), (-0.001369, -0.006907, 0.0009739), (-0.001994, -0.00286, 0.004856), (-0.001994, 0.002862, 0.004856), (-0.001369, 0.006909, 0.0009739), (-0.01679, 0.005305, 0.001757), (-0.01469, 0.007501, -0.002727), (-0.01258, 0.005305, -0.00721), (-0.01258, -0.005303, -0.00721), (-0.01469, -0.007499, -0.002727), (-0.01767, 9.782e-07, 0.003614), (-0.01171, 9.783e-07, -0.009067), (-0.01679, -0.005303, 0.001757), (0.06827, 0.006909, -0.01895), (0.06812, 0.002862, -0.02278), (0.06812, -0.00286, -0.02278), (0.06827, -0.006907, -0.01895), (0.06849, -0.006907, -0.01355), (0.06864, -0.00286, -0.009722), (0.06864, 0.002862, -0.009722), (0.06849, 0.006909, -0.01355), (0.03109, 0.005305, -0.01268), (0.03125, 9.788e-07, -0.01487), (0.0307, -0.007499, -0.007392), (0.03031, -0.005303, -0.002103), (0.03031, 0.005305, -0.002103), (0.0307, 0.007501, -0.007392), (0.03109, -0.005303, -0.01268), (0.03015, 9.786e-07, 8.808e-05), (0.125, 0.006909, -0.04258), (0.1222, 0.002862, -0.04513), (0.1222, -0.00286, -0.04513), (0.125, -0.006907, -0.04258), (0.129, -0.006907, -0.03897), (0.1319, -0.00286, -0.03641), (0.1319, 0.002862, -0.03641), (0.129, 0.006909, -0.03897), (0.09752, 9.801e-07, -0.03092), (0.09834, -0.005303, -0.02918), (0.1023, -0.005303, -0.02083), (0.1031, 9.8e-07, -0.01909), (0.09834, 0.005305, -0.02918), (0.1003, -0.007499, -0.02501), (0.1023, 0.005305, -0.02083), (0.1003, 0.007501, -0.02501), (0.1654, 0.006909, -0.104), (0.1624, 0.002862, -0.1066), (0.1624, -0.00286, -0.1066), (0.1654, -0.006907, -0.104), (0.1697, -0.006907, -0.1004), (0.1728, -0.00286, -0.09791), (0.1728, 0.002862, -0.09791), (0.1697, 0.006909, -0.1004), (0.1491, 0.007501, -0.07066), (0.1448, 0.005305, -0.07373), (0.1448, -0.005303, -0.07373), (0.1491, -0.007499, -0.07066), (0.1552, 1.012e-06, -0.06632), (0.1534, 0.005305, -0.06759), (0.143, 1.012e-06, -0.075), (0.1534, -0.005303, -0.06759), (0.2001, 0.006909, -0.1386), (0.1989, 0.002862, -0.1423), (0.1989, -0.00286, -0.1423), (0.2001, -0.006907, -0.1386), (0.2018, -0.006907, -0.1334), (0.203, -0.00286, -0.1297), (0.203, 0.002862, -0.1297), (0.2018, 0.006909, -0.1334), (0.1806, 0.005305, -0.1271), (0.1794, 1.044e-06, -0.1288), (0.1836, -0.007499, -0.123), (0.1866, -0.005303, -0.119), (0.1866, 0.005305, -0.119), (0.1836, 0.007501, -0.123), (0.1806, -0.005303, -0.1271), (0.1878, 1.044e-06, -0.1173), (0.2471, 0.006909, -0.1496), (0.2479, 0.002862, -0.1535), (0.2479, -0.00286, -0.1535), (0.2471, -0.006907, -0.1496), (0.2459, -0.006907, -0.1442), (0.245, -0.00286, -0.1403), (0.245, 0.002862, -0.1403), (0.2459, 0.006909, -0.1442), (0.2234, 1.074e-06, -0.1512), (0.2234, -0.005303, -0.1491), (0.2236, -0.005303, -0.139), (0.2236, 1.074e-06, -0.1369), (0.2234, 0.005305, -0.1491), (0.2235, -0.007499, -0.1441), (0.2236, 0.005305, -0.139), (0.2235, 0.007501, -0.1441), (0.2829, 0.006909, -0.1387), (0.2844, 0.002862, -0.1423), (0.2844, -0.00286, -0.1423), (0.2829, -0.006907, -0.1387), (0.2809, -0.006907, -0.1336), (0.2794, -0.00286, -0.13), (0.2794, 0.002862, -0.13), (0.2809, 0.006909, -0.1336), (0.2666, -0.005302, -0.1493), (0.2651, -0.007499, -0.1442), (0.263, 1.102e-06, -0.137), (0.2636, 0.005305, -0.1391), (0.2672, 1.102e-06, -0.1514), (0.2636, -0.005302, -0.1391), (0.2666, 0.005305, -0.1493), (0.2651, 0.007501, -0.1442), (0.3167, 0.006909, -0.1072), (0.3201, 0.002862, -0.1089), (0.3201, -0.00286, -0.1089), (0.3167, -0.006907, -0.1072), (0.3119, -0.006907, -0.1047), (0.3085, -0.00286, -0.1029), (0.3085, 0.002862, -0.1029), (0.3119, 0.006909, -0.1047), (0.2992, -0.007499, -0.1228), (0.296, -0.005302, -0.1191), (0.296, 0.005305, -0.1191), (0.2992, 0.007502, -0.1228), (0.3023, 0.005305, -0.1265), (0.3023, -0.005302, -0.1265), (0.2947, 1.133e-06, -0.1175), (0.3036, 1.133e-06, -0.128), (0.3322, 0.006909, -0.06675), (0.3361, 0.002863, -0.06648), (0.3361, -0.00286, -0.06648), (0.3322, -0.006907, -0.06675), (0.3267, -0.006907, -0.06713), (0.3228, -0.00286, -0.06739), (0.3228, 0.002863, -0.06739), (0.3267, 0.006909, -0.06713), (0.3196, -0.005302, -0.08638), (0.3175, 1.191e-06, -0.08597), (0.3297, 0.005305, -0.08835), (0.3318, 1.191e-06, -0.08876), (0.3247, -0.007499, -0.08737), (0.3196, 0.005305, -0.08638), (0.3247, 0.007502, -0.08737), (0.3297, -0.005302, -0.08835), (0.323, 0.006909, -0.02045), (0.3264, 0.002863, -0.01832), (0.3264, -0.00286, -0.01832), (0.323, -0.006907, -0.02045), (0.3183, -0.006907, -0.02348), (0.315, -0.00286, -0.02561), (0.315, 0.002863, -0.02561), (0.3183, 0.006909, -0.02348), (0.3211, 1.249e-06, -0.04689), (0.323, 0.005305, -0.04617), (0.3346, 1.248e-06, -0.04197), (0.3326, -0.005302, -0.04269), (0.323, -0.005302, -0.04617), (0.3326, 0.005305, -0.04269), (0.3278, -0.007499, -0.04443), (0.3278, 0.007502, -0.04443), (0.2976, 0.006909, 0.01731), (0.3005, 0.002863, 0.01991), (0.3005, -0.00286, 0.01991), (0.2976, -0.006906, 0.01731), (0.2934, -0.006906, 0.01364), (0.2904, -0.00286, 0.01104), (0.2904, 0.002863, 0.01104), (0.2934, 0.006909, 0.01364), (0.3046, 0.005305, -0.004825), (0.3088, 0.007502, -0.00167), (0.3131, 0.005305, 0.001485), (0.3131, -0.005302, 0.001486), (0.3088, -0.007499, -0.00167), (0.3028, 1.316e-06, -0.006132), (0.3148, 1.315e-06, 0.002792), (0.3046, -0.005302, -0.004825), (0.276, 0.006534, 0.03932), (0.2772, 0.002707, 0.04284), (0.2772, -0.002705, 0.04284), (0.276, -0.006532, 0.03932), (0.2743, -0.006532, 0.03434), (0.273, -0.002705, 0.03081), (0.273, 0.002707, 0.03081), (0.2743, 0.006534, 0.03434), (0.2866, 0.005305, 0.03263), (0.2878, 1.355e-06, 0.03435), (0.2838, -0.007499, 0.02848), (0.2811, -0.005302, 0.02433), (0.2811, 0.005305, 0.02433), (0.2838, 0.007502, 0.02848), (0.2866, -0.005302, 0.03263), (0.2799, 1.356e-06, 0.02261), (0.2689, 0.003308, 0.04173), (0.2693, 0.001371, 0.04361), (0.2693, -0.001368, 0.04361), (0.2689, -0.003306, 0.04173), (0.2682, -0.003306, 0.03907), (0.2677, -0.001368, 0.03719), (0.2677, 0.001371, 0.03719), (0.2682, 0.003308, 0.03907), (0.2719, 1.354e-06, 0.04568), (0.2715, -0.004151, 0.04401), (0.2695, -0.004151, 0.03595), (0.2691, 1.355e-06, 0.03429), (0.2715, 0.004154, 0.04401), (0.2705, -0.005871, 0.03998), (0.2695, 0.004154, 0.03595), (0.2705, 0.005874, 0.03998), (0.002133, 0.009832, -0.01803), (0.00677, 0.008628, -0.01618), (0.007874, 0.00582, -0.01273), (0.0048, 0.003053, -0.009685), (-0.0006528, 0.001948, -0.00884), (-0.005289, 0.003153, -0.01069), (-0.006394, 0.005961, -0.01414), (-0.00332, 0.008728, -0.01719), (0.004725, 0.016, -0.01348), (-0.0007475, 0.01718, -0.014), (0.001013, 0.004903, -0.008495), (0.005969, 0.007323, -0.009581), (-0.004459, 0.006078, -0.009022), (-0.007241, 0.01016, -0.01085), (-0.005704, 0.01476, -0.01292), (0.007507, 0.01192, -0.01164), (0.00712, -0.01113, -0.01394), (0.01103, -0.007728, -0.01437), (0.01175, -0.003636, -0.01212), (0.008854, -0.00125, -0.008515), (0.004041, -0.001969, -0.005669), (0.0001296, -0.005371, -0.005247), (-0.000589, -0.009462, -0.007496), (0.002306, -0.01185, -0.0111), (-0.001204, -0.0007352, -0.008038), (0.003952, 0.0005311, -0.008501), (0.001172, -0.001404, -0.0172), (-0.00317, -0.002104, -0.01419), (0.006328, -0.0001378, -0.01766), (0.008294, 0.001231, -0.01151), (-0.004154, -0.001827, -0.0104), (0.009278, 0.0009536, -0.01531), (0.01646, -0.01885, 0.0001008), (0.01951, -0.01526, -0.00253), (0.01932, -0.009988, -0.003127), (0.016, -0.006126, -0.001342), (0.0115, -0.005935, 0.001781), (0.008453, -0.009527, 0.004411), (0.008644, -0.0148, 0.005009), (0.01196, -0.01866, 0.003223), (0.003625, -0.01139, -0.0003936), (0.005666, -0.006302, -0.0008824), (0.01593, -0.01072, -0.008839), (0.01389, -0.01581, -0.00835), (0.01011, -0.003994, -0.003558), (0.009438, -0.01812, -0.005674), (0.005188, -0.01629, -0.002378), (0.01436, -0.005824, -0.006854), (0.02078, -0.008106, 0.008671), (0.02229, -0.006582, 0.006392), (0.0218, -0.003935, 0.004857), (0.01959, -0.001716, 0.004964), (0.01696, -0.001225, 0.006651), (0.01545, -0.00275, 0.008929), (0.01594, -0.005397, 0.01046), (0.01815, -0.007616, 0.01036), (0.0138, -0.01259, 0.009), (0.01182, -0.008341, 0.008582), (0.02024, -0.005394, 0.001168), (0.02223, -0.009645, 0.001585), (0.01288, -0.004472, 0.006115), (0.02117, -0.01351, 0.004052), (0.01637, -0.003251, 0.003044), (0.01768, -0.01473, 0.007124), (-8.729e-05, 0.02162, -0.007236), (-1.513e-05, 0.02115, 0.01319), (0.005258, 0.01968, -0.007104), (0.005288, 0.01896, 0.01319), (0.007602, 0.01468, -0.006646), (0.007485, 0.01365, 0.01319), (0.00557, 0.009555, -0.00613), (0.005288, 0.008349, 0.01319), (0.0003528, 0.007303, -0.005859), (-1.513e-05, 0.006152, 0.01319), (-0.004993, 0.009244, -0.00599), (-0.005319, 0.008349, 0.01319), (-0.007336, 0.01424, -0.006448), (-0.007516, 0.01365, 0.01319), (-0.005304, 0.01937, -0.006964), (-0.005319, 0.01896, 0.01319), (-0.001991, 0.009451, 0.0781), (0.003312, 0.007254, 0.0781), (0.005509, 0.00195, 0.0781), (0.003312, -0.003353, 0.0781), (-0.001991, -0.00555, 0.0781), (-0.007295, -0.003353, 0.0781), (-0.009492, 0.00195, 0.0781), (-0.007295, 0.007254, 0.0781), (-0.009762, 0.0075, 0.2467), (-0.004459, 0.005304, 0.2467), (-0.002262, -7.875e-09, 0.2467), (-0.004459, -0.005304, 0.2467), (-0.009762, -0.0075, 0.2467), (-0.01507, -0.005304, 0.2467), (-0.01726, -7.488e-09, 0.2467), (-0.01507, 0.005304, 0.2467), (-0.0182, 0.0075, 0.4541), (-0.0129, 0.005304, 0.4541), (-0.0107, -1.546e-08, 0.4541), (-0.0129, -0.005304, 0.4541), (-0.0182, -0.0075, 0.4541), (-0.02351, -0.005304, 0.4541), (-0.0257, -1.51e-08, 0.4541), (-0.02351, 0.005304, 0.4541), (-0.02462, 0.0075, 0.6674), (-0.01932, 0.005304, 0.6674), (-0.01712, -2.535e-08, 0.6674), (-0.01932, -0.005304, 0.6674), (-0.02462, -0.0075, 0.6674), (-0.02993, -0.005304, 0.6674), (-0.03212, -2.501e-08, 0.6674), (-0.02993, 0.005304, 0.6674), (-0.03015, 0.0075, 0.7761), (-0.02516, 0.005304, 0.7767), (-0.0231, -3.274e-08, 0.7769), (-0.02516, -0.005304, 0.7767), (-0.03015, -0.0075, 0.7761), (-0.03513, -0.005304, 0.7755), (-0.03719, -3.225e-08, 0.7753), (-0.03513, 0.005304, 0.7755), (-0.04811, 0.0075, 0.8094), (-0.04556, 0.005304, 0.8135), (-0.0445, -3.552e-08, 0.8151), (-0.04556, -0.005304, 0.8135), (-0.04811, -0.0075, 0.8094), (-0.05067, -0.005304, 0.8053), (-0.05173, -3.425e-08, 0.8037), (-0.05067, 0.005304, 0.8053), (-0.08164, 0.0075, 0.8207), (-0.08266, 0.005304, 0.8256), (-0.08309, -3.642e-08, 0.8276), (-0.08266, -0.005304, 0.8256), (-0.08164, -0.0075, 0.8207), (-0.08061, -0.005304, 0.8157), (-0.08019, -3.498e-08, 0.8137), (-0.08061, 0.005304, 0.8157), (-0.1056, 0.0075, 0.8097), (-0.1091, 0.005304, 0.8135), (-0.1105, -3.428e-08, 0.8151), (-0.1091, -0.005304, 0.8135), (-0.1056, -0.0075, 0.8097), (-0.1022, -0.005304, 0.8058), (-0.1008, -3.305e-08, 0.8042), (-0.1022, 0.005304, 0.8058), (-0.1372, 0.0075, 0.7263), (-0.1419, 0.005304, 0.7286), (-0.1439, -2.342e-08, 0.7295), (-0.1419, -0.005304, 0.7286), (-0.1372, -0.0075, 0.7263), (-0.1324, -0.005304, 0.7241), (-0.1305, -2.248e-08, 0.7232), (-0.1324, 0.005304, 0.7241), (-0.2376, 0.0075, 0.422), (-0.2425, 0.005304, 0.4239), (-0.2446, -1.325e-08, 0.4247), (-0.2425, -0.005304, 0.4239), (-0.2376, -0.0075, 0.422), (-0.2327, -0.005304, 0.42), (-0.2306, -1.235e-08, 0.4192), (-0.2327, 0.005304, 0.42), (-0.3347, 0.0075, 0.1294), (-0.3397, 0.005304, 0.1314), (-0.3417, 6.385e-08, 0.1322), (-0.3397, -0.005304, 0.1314), (-0.3347, -0.0075, 0.1294), (-0.3298, -0.005304, 0.1274), (-0.3278, 6.478e-08, 0.1266), (-0.3298, 0.005304, 0.1274), (-0.4703, 0.007501, -0.2748), (-0.4752, 0.005304, -0.2729), (-0.4772, 5.239e-07, -0.2721), (-0.4752, -0.005303, -0.2729), (-0.4703, -0.0075, -0.2748), (-0.4653, -0.005303, -0.2768), (-0.4633, 5.249e-07, -0.2776), (-0.4653, 0.005304, -0.2768), (-0.548, 0.007502, -0.5279), (-0.553, 0.005305, -0.5264), (-0.555, 1.113e-06, -0.5257), (-0.553, -0.005302, -0.5264), (-0.548, -0.007499, -0.5279), (-0.5431, -0.005302, -0.5295), (-0.541, 1.113e-06, -0.5302), (-0.5431, 0.005305, -0.5295), (-0.5645, 0.007502, -0.5932), (-0.5695, 0.005305, -0.5942), (-0.5716, 1.208e-06, -0.5946), (-0.5695, -0.005302, -0.5942), (-0.5645, -0.007499, -0.5932), (-0.5595, -0.005302, -0.5922), (-0.5574, 1.208e-06, -0.5918), (-0.5595, 0.005305, -0.5922), (-0.5583, 0.007502, -0.6136), (-0.562, 0.005305, -0.6171), (-0.5635, 1.238e-06, -0.6185), (-0.562, -0.005302, -0.6171), (-0.5583, -0.007499, -0.6136), (-0.5547, -0.005302, -0.6102), (-0.5532, 1.238e-06, -0.6088), (-0.5547, 0.005305, -0.6102), (-0.5369, 0.007502, -0.6293), (-0.5375, 0.005305, -0.6344), (-0.5377, 1.253e-06, -0.6365), (-0.5375, -0.005302, -0.6344), (-0.5369, -0.007499, -0.6293), (-0.5363, -0.005302, -0.6242), (-0.536, 1.253e-06, -0.6221), (-0.5363, 0.005305, -0.6242), (-0.5018, 0.007502, -0.628), (-0.5015, 0.005305, -0.6331), (-0.5013, 1.301e-06, -0.6352), (-0.5015, -0.005302, -0.6331), (-0.5018, -0.007499, -0.628), (-0.5022, -0.005302, -0.6229), (-0.5024, 1.3e-06, -0.6208), (-0.5022, 0.005305, -0.6229), (-0.4533, 0.007502, -0.5796), (-0.45, 0.005305, -0.5834), (-0.4486, 1.238e-06, -0.5851), (-0.45, -0.005302, -0.5834), (-0.4533, -0.007499, -0.5796), (-0.4566, -0.005302, -0.5757), (-0.458, 1.238e-06, -0.5741), (-0.4566, 0.005305, -0.5757), (-0.3217, 0.007501, -0.4091), (-0.3179, 0.005305, -0.4128), (-0.3163, 1.089e-06, -0.4143), (-0.3179, -0.005302, -0.4128), (-0.3217, -0.007499, -0.4091), (-0.3255, -0.005302, -0.4054), (-0.3271, 1.089e-06, -0.4039), (-0.3255, 0.005305, -0.4054), (-0.1807, 0.007501, -0.2221), (-0.1768, 0.005305, -0.2258), (-0.1752, 9.687e-07, -0.2273), (-0.1768, -0.005303, -0.2258), (-0.1807, -0.007499, -0.2221), (-0.1845, -0.005303, -0.2184), (-0.1861, 9.687e-07, -0.2169), (-0.1845, 0.005305, -0.2184), (-0.07029, 0.007501, -0.07772), (-0.06647, 0.005305, -0.08139), (-0.06489, 9.781e-07, -0.08292), (-0.06647, -0.005303, -0.08139), (-0.07029, -0.007499, -0.07772), (-0.07411, -0.005303, -0.07404), (-0.07569, 9.78e-07, -0.07251), (-0.07411, 0.005305, -0.07404), (-0.02349, 0.007501, -0.01333), (-0.0201, 0.005305, -0.01721), (-0.01869, 9.792e-07, -0.01881), (-0.0201, -0.005303, -0.01721), (-0.02349, -0.007499, -0.01333), (-0.02688, -0.005303, -0.009449), (-0.02829, 9.791e-07, -0.007842), (-0.02688, 0.005305, -0.009449), (-0.0009267, 0.007501, -0.001771), (-0.0001072, 0.005305, -0.006859), (0.0002323, 9.784e-07, -0.008966), (-0.0001072, -0.005303, -0.006859), (-0.0009267, -0.007499, -0.001771), (-0.001746, -0.005303, 0.003317), (-0.002086, 9.781e-07, 0.005424), (-0.001746, 0.005305, 0.003317), (0.06838, 0.007501, -0.01625), (0.06818, 0.005305, -0.02126), (0.0681, 9.795e-07, -0.02334), (0.06818, -0.005303, -0.02126), (0.06838, -0.007499, -0.01625), (0.06858, -0.005303, -0.01124), (0.06866, 9.792e-07, -0.009162), (0.06858, 0.005305, -0.01124), (0.127, 0.007501, -0.04077), (0.1233, 0.005305, -0.04412), (0.1217, 9.883e-07, -0.0455), (0.1233, -0.005303, -0.04412), (0.127, -0.007499, -0.04077), (0.1308, -0.005303, -0.03742), (0.1323, 9.883e-07, -0.03604), (0.1308, 0.005305, -0.03742), (0.1676, 0.007501, -0.1022), (0.1636, 0.005305, -0.1055), (0.1619, 1.035e-06, -0.1069), (0.1636, -0.005303, -0.1055), (0.1676, -0.007499, -0.1022), (0.1716, -0.005303, -0.09892), (0.1732, 1.035e-06, -0.09754), (0.1716, 0.005305, -0.09892), (0.2009, 0.007501, -0.136), (0.1993, 0.005305, -0.1408), (0.1987, 1.052e-06, -0.1428), (0.1993, -0.005303, -0.1408), (0.2009, -0.007499, -0.136), (0.2025, -0.005303, -0.1312), (0.2032, 1.052e-06, -0.1292), (0.2025, 0.005305, -0.1312), (0.2465, 0.007501, -0.1469), (0.2476, 0.005305, -0.152), (0.248, 1.095e-06, -0.1541), (0.2476, -0.005302, -0.152), (0.2465, -0.007499, -0.1469), (0.2454, -0.005302, -0.1418), (0.2449, 1.095e-06, -0.1397), (0.2454, 0.005305, -0.1418), (0.2819, 0.007501, -0.1361), (0.2838, 0.005305, -0.1409), (0.2846, 1.11e-06, -0.1428), (0.2838, -0.005302, -0.1409), (0.2819, -0.007499, -0.1361), (0.28, -0.005302, -0.1314), (0.2792, 1.109e-06, -0.1294), (0.28, 0.005305, -0.1314), (0.3143, 0.007502, -0.1059), (0.3187, 0.005305, -0.1082), (0.3206, 1.163e-06, -0.1092), (0.3187, -0.005302, -0.1082), (0.3143, -0.007499, -0.1059), (0.3099, -0.005302, -0.1036), (0.308, 1.163e-06, -0.1026), (0.3099, 0.005305, -0.1036), (0.3294, 0.007502, -0.06694), (0.3345, 0.005305, -0.06659), (0.3366, 1.218e-06, -0.06644), (0.3345, -0.005302, -0.06659), (0.3294, -0.007499, -0.06694), (0.3243, -0.005302, -0.06729), (0.3222, 1.219e-06, -0.06743), (0.3243, 0.005305, -0.06729), (0.3207, 0.007502, -0.02196), (0.3251, 0.005305, -0.01916), (0.3269, 1.28e-06, -0.018), (0.3251, -0.005302, -0.01916), (0.3207, -0.007499, -0.02196), (0.3163, -0.005302, -0.02476), (0.3145, 1.281e-06, -0.02593), (0.3163, 0.005305, -0.02476), (0.2955, 0.007502, 0.01547), (0.2994, 0.005305, 0.01888), (0.301, 1.343e-06, 0.02029), (0.2994, -0.005302, 0.01888), (0.2955, -0.007499, 0.01547), (0.2916, -0.005302, 0.01207), (0.29, 1.344e-06, 0.01066), (0.2916, 0.005305, 0.01207), (0.2751, 0.007095, 0.03683), (0.2767, 0.005017, 0.04145), (0.2774, 1.357e-06, 0.04336), (0.2767, -0.005014, 0.04145), (0.2751, -0.007092, 0.03683), (0.2735, -0.005014, 0.03221), (0.2729, 1.358e-06, 0.0303), (0.2735, 0.005017, 0.03221), (0.269, 0.004349, 0.04029), (0.2698, 0.003076, 0.04328), (0.2701, 1.352e-06, 0.04451), (0.2698, -0.003073, 0.04328), (0.269, -0.004346, 0.04029), (0.2683, -0.003073, 0.03731), (0.268, 1.353e-06, 0.03608), (0.2683, 0.003076, 0.03731), (-0.0007077, 0.009571, -0.01797), (0.00477, 0.009517, -0.01742), (0.007887, 0.007338, -0.01454), (0.006817, 0.004312, -0.01101), (0.002188, 0.00221, -0.008905), (-0.003289, 0.002264, -0.009449), (-0.006406, 0.004443, -0.01233), (-0.005337, 0.007469, -0.01586), (0.004639, -0.01191, -0.01275), (0.009375, -0.009675, -0.01453), (0.01189, -0.005607, -0.01354), (0.01071, -0.002091, -0.01036), (0.006522, -0.001186, -0.006859), (0.001786, -0.003423, -0.005085), (-0.0007281, -0.007491, -0.006077), (0.0004536, -0.01101, -0.009253), (0.01423, -0.0193, 0.001724), (0.01833, -0.01746, -0.001399), (0.01988, -0.01264, -0.003152), (0.01797, -0.007685, -0.002507), (0.01373, -0.005485, 0.0001576), (0.009633, -0.007331, 0.003281), (0.008082, -0.01214, 0.005033), (0.009987, -0.0171, 0.004388), (0.01908, -0.01, 0.009129), (0.02175, -0.009252, 0.00663), (0.02246, -0.00647, 0.004344), (0.02079, -0.003289, 0.003609), (0.01771, -0.001571, 0.004856), (0.01503, -0.002323, 0.007355), (0.01432, -0.005105, 0.009641), (0.016, -0.008287, 0.01038)], [], [(0, 322, 970, 324), (0, 324, 971, 323), (0, 323, 973, 325), (0, 325, 972, 322), (1, 326, 972, 325), (1, 325, 973, 327), (1, 327, 975, 328), (1, 328, 974, 326), (2, 329, 974, 328), (2, 328, 975, 330), (2, 330, 977, 331), (2, 331, 976, 329), (3, 332, 976, 331), (3, 331, 977, 333), (3, 333, 979, 334), (3, 334, 978, 332), (4, 335, 978, 334), (4, 334, 979, 336), (4, 336, 981, 337), (4, 337, 980, 335), (5, 338, 980, 337), (5, 337, 981, 339), (5, 339, 983, 340), (5, 340, 982, 338), (6, 355, 983, 339), (6, 339, 981, 354), (6, 354, 991, 351), (6, 351, 992, 355), (7, 344, 984, 343), (7, 343, 985, 345), (7, 345, 971, 324), (7, 324, 970, 344), (8, 341, 982, 340), (8, 340, 983, 342), (8, 342, 985, 343), (8, 343, 984, 341), (9, 915, 970, 322), (9, 322, 972, 914), (9, 914, 1267, 906), (9, 906, 1266, 915), (10, 371, 990, 349), (10, 349, 989, 370), (10, 370, 997, 365), (10, 365, 998, 371), (11, 356, 985, 342), (11, 342, 983, 355), (11, 355, 992, 352), (11, 352, 993, 356), (12, 357, 971, 345), (12, 345, 985, 356), (12, 356, 993, 353), (12, 353, 986, 357), (13, 359, 975, 327), (13, 327, 973, 358), (13, 358, 987, 347), (13, 347, 988, 359), (14, 360, 977, 330), (14, 330, 975, 359), (14, 359, 988, 348), (14, 348, 989, 360), (15, 358, 973, 323), (15, 323, 971, 357), (15, 357, 986, 346), (15, 346, 987, 358), (16, 361, 979, 333), (16, 333, 977, 360), (16, 360, 989, 349), (16, 349, 990, 361), (17, 354, 981, 336), (17, 336, 979, 361), (17, 361, 990, 350), (17, 350, 991, 354), (18, 387, 999, 366), (18, 366, 998, 386), (18, 386, 1006, 382), (18, 382, 1007, 387), (19, 373, 993, 352), (19, 352, 992, 372), (19, 372, 1000, 368), (19, 368, 1001, 373), (20, 370, 989, 348), (20, 348, 988, 374), (20, 374, 996, 364), (20, 364, 997, 370), (21, 372, 992, 351), (21, 351, 991, 375), (21, 375, 999, 367), (21, 367, 1000, 372), (22, 374, 988, 347), (22, 347, 987, 376), (22, 376, 995, 363), (22, 363, 996, 374), (23, 375, 991, 350), (23, 350, 990, 371), (23, 371, 998, 366), (23, 366, 999, 375), (24, 377, 986, 353), (24, 353, 993, 373), (24, 373, 1001, 369), (24, 369, 994, 377), (25, 376, 987, 346), (25, 346, 986, 377), (25, 377, 994, 362), (25, 362, 995, 376), (26, 403, 1008, 383), (26, 383, 1007, 402), (26, 402, 1015, 399), (26, 399, 1016, 403), (27, 389, 994, 369), (27, 369, 1001, 388), (27, 388, 1009, 385), (27, 385, 1002, 389), (28, 390, 995, 362), (28, 362, 994, 389), (28, 389, 1002, 378), (28, 378, 1003, 390), (29, 386, 998, 365), (29, 365, 997, 391), (29, 391, 1005, 381), (29, 381, 1006, 386), (30, 388, 1001, 368), (30, 368, 1000, 392), (30, 392, 1008, 384), (30, 384, 1009, 388), (31, 391, 997, 364), (31, 364, 996, 393), (31, 393, 1004, 380), (31, 380, 1005, 391), (32, 392, 1000, 367), (32, 367, 999, 387), (32, 387, 1007, 383), (32, 383, 1008, 392), (33, 393, 996, 363), (33, 363, 995, 390), (33, 390, 1003, 379), (33, 379, 1004, 393), (34, 419, 1017, 400), (34, 400, 1016, 418), (34, 418, 1024, 416), (34, 416, 1025, 419), (35, 405, 1004, 379), (35, 379, 1003, 404), (35, 404, 1011, 395), (35, 395, 1012, 405), (36, 402, 1007, 382), (36, 382, 1006, 406), (36, 406, 1014, 398), (36, 398, 1015, 402), (37, 408, 1002, 385), (37, 385, 1009, 407), (37, 407, 1017, 401), (37, 401, 1010, 408), (38, 404, 1003, 378), (38, 378, 1002, 408), (38, 408, 1010, 394), (38, 394, 1011, 404), (39, 406, 1006, 381), (39, 381, 1005, 409), (39, 409, 1013, 397), (39, 397, 1014, 406), (40, 407, 1009, 384), (40, 384, 1008, 403), (40, 403, 1016, 400), (40, 400, 1017, 407), (41, 409, 1005, 380), (41, 380, 1004, 405), (41, 405, 1012, 396), (41, 396, 1013, 409), (42, 435, 1018, 417), (42, 417, 1025, 434), (42, 434, 1033, 433), (42, 433, 1026, 435), (43, 421, 1013, 396), (43, 396, 1012, 420), (43, 420, 1020, 412), (43, 412, 1021, 421), (44, 418, 1016, 399), (44, 399, 1015, 422), (44, 422, 1023, 415), (44, 415, 1024, 418), (45, 420, 1012, 395), (45, 395, 1011, 423), (45, 423, 1019, 411), (45, 411, 1020, 420), (46, 422, 1015, 398), (46, 398, 1014, 424), (46, 424, 1022, 414), (46, 414, 1023, 422), (47, 425, 1010, 401), (47, 401, 1017, 419), (47, 419, 1025, 417), (47, 417, 1018, 425), (48, 423, 1011, 394), (48, 394, 1010, 425), (48, 425, 1018, 410), (48, 410, 1019, 423), (49, 424, 1014, 397), (49, 397, 1013, 421), (49, 421, 1021, 413), (49, 413, 1022, 424), (50, 451, 1028, 427), (50, 427, 1027, 450), (50, 450, 1035, 443), (50, 443, 1036, 451), (51, 436, 1019, 410), (51, 410, 1018, 435), (51, 435, 1026, 426), (51, 426, 1027, 436), (52, 438, 1022, 413), (52, 413, 1021, 437), (52, 437, 1029, 429), (52, 429, 1030, 438), (53, 434, 1025, 416), (53, 416, 1024, 439), (53, 439, 1032, 432), (53, 432, 1033, 434), (54, 437, 1021, 412), (54, 412, 1020, 440), (54, 440, 1028, 428), (54, 428, 1029, 437), (55, 439, 1024, 415), (55, 415, 1023, 441), (55, 441, 1031, 431), (55, 431, 1032, 439), (56, 440, 1020, 411), (56, 411, 1019, 436), (56, 436, 1027, 427), (56, 427, 1028, 440), (57, 441, 1023, 414), (57, 414, 1022, 438), (57, 438, 1030, 430), (57, 430, 1031, 441), (58, 467, 1037, 444), (58, 444, 1036, 466), (58, 466, 1044, 460), (58, 460, 1045, 467), (59, 453, 1031, 430), (59, 430, 1030, 452), (59, 452, 1038, 446), (59, 446, 1039, 453), (60, 455, 1026, 433), (60, 433, 1033, 454), (60, 454, 1041, 449), (60, 449, 1034, 455), (61, 450, 1027, 426), (61, 426, 1026, 455), (61, 455, 1034, 442), (61, 442, 1035, 450), (62, 452, 1030, 429), (62, 429, 1029, 456), (62, 456, 1037, 445), (62, 445, 1038, 452), (63, 454, 1033, 432), (63, 432, 1032, 457), (63, 457, 1040, 448), (63, 448, 1041, 454), (64, 456, 1029, 428), (64, 428, 1028, 451), (64, 451, 1036, 444), (64, 444, 1037, 456), (65, 457, 1032, 431), (65, 431, 1031, 453), (65, 453, 1039, 447), (65, 447, 1040, 457), (66, 483, 1043, 458), (66, 458, 1042, 482), (66, 482, 1050, 474), (66, 474, 1051, 483), (67, 469, 1040, 447), (67, 447, 1039, 468), (67, 468, 1047, 463), (67, 463, 1048, 469), (68, 466, 1036, 443), (68, 443, 1035, 470), (68, 470, 1043, 459), (68, 459, 1044, 466), (69, 468, 1039, 446), (69, 446, 1038, 471), (69, 471, 1046, 462), (69, 462, 1047, 468), (70, 473, 1034, 449), (70, 449, 1041, 472), (70, 472, 1049, 465), (70, 465, 1042, 473), (71, 470, 1035, 442), (71, 442, 1034, 473), (71, 473, 1042, 458), (71, 458, 1043, 470), (72, 471, 1038, 445), (72, 445, 1037, 467), (72, 467, 1045, 461), (72, 461, 1046, 471), (73, 472, 1041, 448), (73, 448, 1040, 469), (73, 469, 1048, 464), (73, 464, 1049, 472), (74, 499, 1052, 475), (74, 475, 1051, 498), (74, 498, 1059, 491), (74, 491, 1060, 499), (75, 485, 1046, 461), (75, 461, 1045, 484), (75, 484, 1053, 477), (75, 477, 1054, 485), (76, 487, 1049, 464), (76, 464, 1048, 486), (76, 486, 1056, 480), (76, 480, 1057, 487), (77, 484, 1045, 460), (77, 460, 1044, 488), (77, 488, 1052, 476), (77, 476, 1053, 484), (78, 486, 1048, 463), (78, 463, 1047, 489), (78, 489, 1055, 479), (78, 479, 1056, 486), (79, 488, 1044, 459), (79, 459, 1043, 483), (79, 483, 1051, 475), (79, 475, 1052, 488), (80, 489, 1047, 462), (80, 462, 1046, 485), (80, 485, 1054, 478), (80, 478, 1055, 489), (81, 482, 1042, 465), (81, 465, 1049, 487), (81, 487, 1057, 481), (81, 481, 1050, 482), (82, 515, 1061, 492), (82, 492, 1060, 514), (82, 514, 1068, 508), (82, 508, 1069, 515), (83, 501, 1055, 478), (83, 478, 1054, 500), (83, 500, 1062, 494), (83, 494, 1063, 501), (84, 503, 1050, 481), (84, 481, 1057, 502), (84, 502, 1065, 497), (84, 497, 1058, 503), (85, 498, 1051, 474), (85, 474, 1050, 503), (85, 503, 1058, 490), (85, 490, 1059, 498), (86, 500, 1054, 477), (86, 477, 1053, 504), (86, 504, 1061, 493), (86, 493, 1062, 500), (87, 502, 1057, 480), (87, 480, 1056, 505), (87, 505, 1064, 496), (87, 496, 1065, 502), (88, 504, 1053, 476), (88, 476, 1052, 499), (88, 499, 1060, 492), (88, 492, 1061, 504), (89, 505, 1056, 479), (89, 479, 1055, 501), (89, 501, 1063, 495), (89, 495, 1064, 505), (90, 531, 1070, 509), (90, 509, 1069, 530), (90, 530, 1077, 525), (90, 525, 1078, 531), (91, 517, 1064, 495), (91, 495, 1063, 516), (91, 516, 1071, 511), (91, 511, 1072, 517), (92, 514, 1060, 491), (92, 491, 1059, 518), (92, 518, 1067, 507), (92, 507, 1068, 514), (93, 516, 1063, 494), (93, 494, 1062, 519), (93, 519, 1070, 510), (93, 510, 1071, 516), (94, 521, 1058, 497), (94, 497, 1065, 520), (94, 520, 1073, 513), (94, 513, 1066, 521), (95, 518, 1059, 490), (95, 490, 1058, 521), (95, 521, 1066, 506), (95, 506, 1067, 518), (96, 519, 1062, 493), (96, 493, 1061, 515), (96, 515, 1069, 509), (96, 509, 1070, 519), (97, 520, 1065, 496), (97, 496, 1064, 517), (97, 517, 1072, 512), (97, 512, 1073, 520), (98, 547, 1079, 526), (98, 526, 1078, 546), (98, 546, 1086, 542), (98, 542, 1087, 547), (99, 533, 1073, 512), (99, 512, 1072, 532), (99, 532, 1080, 528), (99, 528, 1081, 533), (100, 530, 1069, 508), (100, 508, 1068, 534), (100, 534, 1076, 524), (100, 524, 1077, 530), (101, 532, 1072, 511), (101, 511, 1071, 535), (101, 535, 1079, 527), (101, 527, 1080, 532), (102, 534, 1068, 507), (102, 507, 1067, 536), (102, 536, 1075, 523), (102, 523, 1076, 534), (103, 535, 1071, 510), (103, 510, 1070, 531), (103, 531, 1078, 526), (103, 526, 1079, 535), (104, 537, 1066, 513), (104, 513, 1073, 533), (104, 533, 1081, 529), (104, 529, 1074, 537), (105, 536, 1067, 506), (105, 506, 1066, 537), (105, 537, 1074, 522), (105, 522, 1075, 536), (106, 563, 1088, 543), (106, 543, 1087, 562), (106, 562, 1095, 559), (106, 559, 1096, 563), (107, 549, 1074, 529), (107, 529, 1081, 548), (107, 548, 1089, 545), (107, 545, 1082, 549), (108, 550, 1075, 522), (108, 522, 1074, 549), (108, 549, 1082, 538), (108, 538, 1083, 550), (109, 546, 1078, 525), (109, 525, 1077, 551), (109, 551, 1085, 541), (109, 541, 1086, 546), (110, 548, 1081, 528), (110, 528, 1080, 552), (110, 552, 1088, 544), (110, 544, 1089, 548), (111, 551, 1077, 524), (111, 524, 1076, 553), (111, 553, 1084, 540), (111, 540, 1085, 551), (112, 552, 1080, 527), (112, 527, 1079, 547), (112, 547, 1087, 543), (112, 543, 1088, 552), (113, 553, 1076, 523), (113, 523, 1075, 550), (113, 550, 1083, 539), (113, 539, 1084, 553), (114, 579, 1097, 560), (114, 560, 1096, 578), (114, 578, 1104, 576), (114, 576, 1105, 579), (115, 565, 1084, 539), (115, 539, 1083, 564), (115, 564, 1091, 555), (115, 555, 1092, 565), (116, 562, 1087, 542), (116, 542, 1086, 566), (116, 566, 1094, 558), (116, 558, 1095, 562), (117, 568, 1082, 545), (117, 545, 1089, 567), (117, 567, 1097, 561), (117, 561, 1090, 568), (118, 564, 1083, 538), (118, 538, 1082, 568), (118, 568, 1090, 554), (118, 554, 1091, 564), (119, 566, 1086, 541), (119, 541, 1085, 569), (119, 569, 1093, 557), (119, 557, 1094, 566), (120, 567, 1089, 544), (120, 544, 1088, 563), (120, 563, 1096, 560), (120, 560, 1097, 567), (121, 569, 1085, 540), (121, 540, 1084, 565), (121, 565, 1092, 556), (121, 556, 1093, 569), (122, 595, 1098, 577), (122, 577, 1105, 594), (122, 594, 1113, 593), (122, 593, 1106, 595), (123, 581, 1093, 556), (123, 556, 1092, 580), (123, 580, 1100, 572), (123, 572, 1101, 581), (124, 578, 1096, 559), (124, 559, 1095, 582), (124, 582, 1103, 575), (124, 575, 1104, 578), (125, 580, 1092, 555), (125, 555, 1091, 583), (125, 583, 1099, 571), (125, 571, 1100, 580), (126, 582, 1095, 558), (126, 558, 1094, 584), (126, 584, 1102, 574), (126, 574, 1103, 582), (127, 585, 1090, 561), (127, 561, 1097, 579), (127, 579, 1105, 577), (127, 577, 1098, 585), (128, 583, 1091, 554), (128, 554, 1090, 585), (128, 585, 1098, 570), (128, 570, 1099, 583), (129, 584, 1094, 557), (129, 557, 1093, 581), (129, 581, 1101, 573), (129, 573, 1102, 584), (130, 611, 1108, 587), (130, 587, 1107, 610), (130, 610, 1115, 603), (130, 603, 1116, 611), (131, 596, 1099, 570), (131, 570, 1098, 595), (131, 595, 1106, 586), (131, 586, 1107, 596), (132, 598, 1102, 573), (132, 573, 1101, 597), (132, 597, 1109, 589), (132, 589, 1110, 598), (133, 594, 1105, 576), (133, 576, 1104, 599), (133, 599, 1112, 592), (133, 592, 1113, 594), (134, 597, 1101, 572), (134, 572, 1100, 600), (134, 600, 1108, 588), (134, 588, 1109, 597), (135, 599, 1104, 575), (135, 575, 1103, 601), (135, 601, 1111, 591), (135, 591, 1112, 599), (136, 600, 1100, 571), (136, 571, 1099, 596), (136, 596, 1107, 587), (136, 587, 1108, 600), (137, 601, 1103, 574), (137, 574, 1102, 598), (137, 598, 1110, 590), (137, 590, 1111, 601), (138, 627, 1117, 604), (138, 604, 1116, 626), (138, 626, 1124, 620), (138, 620, 1125, 627), (139, 613, 1111, 590), (139, 590, 1110, 612), (139, 612, 1118, 606), (139, 606, 1119, 613), (140, 615, 1106, 593), (140, 593, 1113, 614), (140, 614, 1121, 609), (140, 609, 1114, 615), (141, 610, 1107, 586), (141, 586, 1106, 615), (141, 615, 1114, 602), (141, 602, 1115, 610), (142, 612, 1110, 589), (142, 589, 1109, 616), (142, 616, 1117, 605), (142, 605, 1118, 612), (143, 614, 1113, 592), (143, 592, 1112, 617), (143, 617, 1120, 608), (143, 608, 1121, 614), (144, 616, 1109, 588), (144, 588, 1108, 611), (144, 611, 1116, 604), (144, 604, 1117, 616), (145, 617, 1112, 591), (145, 591, 1111, 613), (145, 613, 1119, 607), (145, 607, 1120, 617), (146, 643, 1126, 621), (146, 621, 1125, 642), (146, 642, 1133, 637), (146, 637, 1134, 643), (147, 629, 1120, 607), (147, 607, 1119, 628), (147, 628, 1127, 623), (147, 623, 1128, 629), (148, 626, 1116, 603), (148, 603, 1115, 630), (148, 630, 1123, 619), (148, 619, 1124, 626), (149, 628, 1119, 606), (149, 606, 1118, 631), (149, 631, 1126, 622), (149, 622, 1127, 628), (150, 633, 1114, 609), (150, 609, 1121, 632), (150, 632, 1129, 625), (150, 625, 1122, 633), (151, 630, 1115, 602), (151, 602, 1114, 633), (151, 633, 1122, 618), (151, 618, 1123, 630), (152, 631, 1118, 605), (152, 605, 1117, 627), (152, 627, 1125, 621), (152, 621, 1126, 631), (153, 632, 1121, 608), (153, 608, 1120, 629), (153, 629, 1128, 624), (153, 624, 1129, 632), (154, 659, 1135, 638), (154, 638, 1134, 658), (154, 658, 1142, 654), (154, 654, 1143, 659), (155, 645, 1129, 624), (155, 624, 1128, 644), (155, 644, 1136, 640), (155, 640, 1137, 645), (156, 642, 1125, 620), (156, 620, 1124, 646), (156, 646, 1132, 636), (156, 636, 1133, 642), (157, 644, 1128, 623), (157, 623, 1127, 647), (157, 647, 1135, 639), (157, 639, 1136, 644), (158, 646, 1124, 619), (158, 619, 1123, 648), (158, 648, 1131, 635), (158, 635, 1132, 646), (159, 647, 1127, 622), (159, 622, 1126, 643), (159, 643, 1134, 638), (159, 638, 1135, 647), (160, 649, 1122, 625), (160, 625, 1129, 645), (160, 645, 1137, 641), (160, 641, 1130, 649), (161, 648, 1123, 618), (161, 618, 1122, 649), (161, 649, 1130, 634), (161, 634, 1131, 648), (162, 675, 1144, 655), (162, 655, 1143, 674), (162, 674, 1151, 671), (162, 671, 1152, 675), (163, 661, 1130, 641), (163, 641, 1137, 660), (163, 660, 1145, 657), (163, 657, 1138, 661), (164, 662, 1131, 634), (164, 634, 1130, 661), (164, 661, 1138, 650), (164, 650, 1139, 662), (165, 658, 1134, 637), (165, 637, 1133, 663), (165, 663, 1141, 653), (165, 653, 1142, 658), (166, 660, 1137, 640), (166, 640, 1136, 664), (166, 664, 1144, 656), (166, 656, 1145, 660), (167, 663, 1133, 636), (167, 636, 1132, 665), (167, 665, 1140, 652), (167, 652, 1141, 663), (168, 664, 1136, 639), (168, 639, 1135, 659), (168, 659, 1143, 655), (168, 655, 1144, 664), (169, 665, 1132, 635), (169, 635, 1131, 662), (169, 662, 1139, 651), (169, 651, 1140, 665), (170, 691, 1153, 672), (170, 672, 1152, 690), (170, 690, 1160, 688), (170, 688, 1161, 691), (171, 677, 1140, 651), (171, 651, 1139, 676), (171, 676, 1147, 667), (171, 667, 1148, 677), (172, 674, 1143, 654), (172, 654, 1142, 678), (172, 678, 1150, 670), (172, 670, 1151, 674), (173, 680, 1138, 657), (173, 657, 1145, 679), (173, 679, 1153, 673), (173, 673, 1146, 680), (174, 676, 1139, 650), (174, 650, 1138, 680), (174, 680, 1146, 666), (174, 666, 1147, 676), (175, 678, 1142, 653), (175, 653, 1141, 681), (175, 681, 1149, 669), (175, 669, 1150, 678), (176, 679, 1145, 656), (176, 656, 1144, 675), (176, 675, 1152, 672), (176, 672, 1153, 679), (177, 681, 1141, 652), (177, 652, 1140, 677), (177, 677, 1148, 668), (177, 668, 1149, 681), (178, 707, 1154, 689), (178, 689, 1161, 706), (178, 706, 1169, 705), (178, 705, 1162, 707), (179, 693, 1149, 668), (179, 668, 1148, 692), (179, 692, 1156, 684), (179, 684, 1157, 693), (180, 690, 1152, 671), (180, 671, 1151, 694), (180, 694, 1159, 687), (180, 687, 1160, 690), (181, 692, 1148, 667), (181, 667, 1147, 695), (181, 695, 1155, 683), (181, 683, 1156, 692), (182, 694, 1151, 670), (182, 670, 1150, 696), (182, 696, 1158, 686), (182, 686, 1159, 694), (183, 697, 1146, 673), (183, 673, 1153, 691), (183, 691, 1161, 689), (183, 689, 1154, 697), (184, 695, 1147, 666), (184, 666, 1146, 697), (184, 697, 1154, 682), (184, 682, 1155, 695), (185, 696, 1150, 669), (185, 669, 1149, 693), (185, 693, 1157, 685), (185, 685, 1158, 696), (186, 723, 1164, 699), (186, 699, 1163, 722), (186, 722, 1171, 715), (186, 715, 1172, 723), (187, 708, 1155, 682), (187, 682, 1154, 707), (187, 707, 1162, 698), (187, 698, 1163, 708), (188, 710, 1158, 685), (188, 685, 1157, 709), (188, 709, 1165, 701), (188, 701, 1166, 710), (189, 706, 1161, 688), (189, 688, 1160, 711), (189, 711, 1168, 704), (189, 704, 1169, 706), (190, 709, 1157, 684), (190, 684, 1156, 712), (190, 712, 1164, 700), (190, 700, 1165, 709), (191, 711, 1160, 687), (191, 687, 1159, 713), (191, 713, 1167, 703), (191, 703, 1168, 711), (192, 712, 1156, 683), (192, 683, 1155, 708), (192, 708, 1163, 699), (192, 699, 1164, 712), (193, 713, 1159, 686), (193, 686, 1158, 710), (193, 710, 1166, 702), (193, 702, 1167, 713), (194, 739, 1173, 716), (194, 716, 1172, 738), (194, 738, 1180, 732), (194, 732, 1181, 739), (195, 725, 1167, 702), (195, 702, 1166, 724), (195, 724, 1174, 718), (195, 718, 1175, 725), (196, 727, 1162, 705), (196, 705, 1169, 726), (196, 726, 1177, 721), (196, 721, 1170, 727), (197, 722, 1163, 698), (197, 698, 1162, 727), (197, 727, 1170, 714), (197, 714, 1171, 722), (198, 724, 1166, 701), (198, 701, 1165, 728), (198, 728, 1173, 717), (198, 717, 1174, 724), (199, 726, 1169, 704), (199, 704, 1168, 729), (199, 729, 1176, 720), (199, 720, 1177, 726), (200, 728, 1165, 700), (200, 700, 1164, 723), (200, 723, 1172, 716), (200, 716, 1173, 728), (201, 729, 1168, 703), (201, 703, 1167, 725), (201, 725, 1175, 719), (201, 719, 1176, 729), (202, 755, 1179, 730), (202, 730, 1178, 754), (202, 754, 1186, 746), (202, 746, 1187, 755), (203, 741, 1176, 719), (203, 719, 1175, 740), (203, 740, 1183, 735), (203, 735, 1184, 741), (204, 738, 1172, 715), (204, 715, 1171, 742), (204, 742, 1179, 731), (204, 731, 1180, 738), (205, 740, 1175, 718), (205, 718, 1174, 743), (205, 743, 1182, 734), (205, 734, 1183, 740), (206, 745, 1170, 721), (206, 721, 1177, 744), (206, 744, 1185, 737), (206, 737, 1178, 745), (207, 742, 1171, 714), (207, 714, 1170, 745), (207, 745, 1178, 730), (207, 730, 1179, 742), (208, 743, 1174, 717), (208, 717, 1173, 739), (208, 739, 1181, 733), (208, 733, 1182, 743), (209, 744, 1177, 720), (209, 720, 1176, 741), (209, 741, 1184, 736), (209, 736, 1185, 744), (210, 771, 1188, 747), (210, 747, 1187, 770), (210, 770, 1195, 763), (210, 763, 1196, 771), (211, 757, 1182, 733), (211, 733, 1181, 756), (211, 756, 1189, 749), (211, 749, 1190, 757), (212, 759, 1185, 736), (212, 736, 1184, 758), (212, 758, 1192, 752), (212, 752, 1193, 759), (213, 756, 1181, 732), (213, 732, 1180, 760), (213, 760, 1188, 748), (213, 748, 1189, 756), (214, 758, 1184, 735), (214, 735, 1183, 761), (214, 761, 1191, 751), (214, 751, 1192, 758), (215, 760, 1180, 731), (215, 731, 1179, 755), (215, 755, 1187, 747), (215, 747, 1188, 760), (216, 761, 1183, 734), (216, 734, 1182, 757), (216, 757, 1190, 750), (216, 750, 1191, 761), (217, 754, 1178, 737), (217, 737, 1185, 759), (217, 759, 1193, 753), (217, 753, 1186, 754), (218, 787, 1197, 764), (218, 764, 1196, 786), (218, 786, 1204, 780), (218, 780, 1205, 787), (219, 773, 1191, 750), (219, 750, 1190, 772), (219, 772, 1198, 766), (219, 766, 1199, 773), (220, 775, 1186, 753), (220, 753, 1193, 774), (220, 774, 1201, 769), (220, 769, 1194, 775), (221, 770, 1187, 746), (221, 746, 1186, 775), (221, 775, 1194, 762), (221, 762, 1195, 770), (222, 772, 1190, 749), (222, 749, 1189, 776), (222, 776, 1197, 765), (222, 765, 1198, 772), (223, 774, 1193, 752), (223, 752, 1192, 777), (223, 777, 1200, 768), (223, 768, 1201, 774), (224, 776, 1189, 748), (224, 748, 1188, 771), (224, 771, 1196, 764), (224, 764, 1197, 776), (225, 777, 1192, 751), (225, 751, 1191, 773), (225, 773, 1199, 767), (225, 767, 1200, 777), (226, 803, 1206, 781), (226, 781, 1205, 802), (226, 802, 1213, 797), (226, 797, 1214, 803), (227, 789, 1200, 767), (227, 767, 1199, 788), (227, 788, 1207, 783), (227, 783, 1208, 789), (228, 786, 1196, 763), (228, 763, 1195, 790), (228, 790, 1203, 779), (228, 779, 1204, 786), (229, 788, 1199, 766), (229, 766, 1198, 791), (229, 791, 1206, 782), (229, 782, 1207, 788), (230, 793, 1194, 769), (230, 769, 1201, 792), (230, 792, 1209, 785), (230, 785, 1202, 793), (231, 790, 1195, 762), (231, 762, 1194, 793), (231, 793, 1202, 778), (231, 778, 1203, 790), (232, 791, 1198, 765), (232, 765, 1197, 787), (232, 787, 1205, 781), (232, 781, 1206, 791), (233, 792, 1201, 768), (233, 768, 1200, 789), (233, 789, 1208, 784), (233, 784, 1209, 792), (234, 819, 1215, 798), (234, 798, 1214, 818), (234, 818, 1222, 814), (234, 814, 1223, 819), (235, 805, 1209, 784), (235, 784, 1208, 804), (235, 804, 1216, 800), (235, 800, 1217, 805), (236, 802, 1205, 780), (236, 780, 1204, 806), (236, 806, 1212, 796), (236, 796, 1213, 802), (237, 804, 1208, 783), (237, 783, 1207, 807), (237, 807, 1215, 799), (237, 799, 1216, 804), (238, 806, 1204, 779), (238, 779, 1203, 808), (238, 808, 1211, 795), (238, 795, 1212, 806), (239, 807, 1207, 782), (239, 782, 1206, 803), (239, 803, 1214, 798), (239, 798, 1215, 807), (240, 809, 1202, 785), (240, 785, 1209, 805), (240, 805, 1217, 801), (240, 801, 1210, 809), (241, 808, 1203, 778), (241, 778, 1202, 809), (241, 809, 1210, 794), (241, 794, 1211, 808), (242, 835, 1224, 815), (242, 815, 1223, 834), (242, 834, 1231, 831), (242, 831, 1232, 835), (243, 821, 1210, 801), (243, 801, 1217, 820), (243, 820, 1225, 817), (243, 817, 1218, 821), (244, 822, 1211, 794), (244, 794, 1210, 821), (244, 821, 1218, 810), (244, 810, 1219, 822), (245, 818, 1214, 797), (245, 797, 1213, 823), (245, 823, 1221, 813), (245, 813, 1222, 818), (246, 820, 1217, 800), (246, 800, 1216, 824), (246, 824, 1224, 816), (246, 816, 1225, 820), (247, 823, 1213, 796), (247, 796, 1212, 825), (247, 825, 1220, 812), (247, 812, 1221, 823), (248, 824, 1216, 799), (248, 799, 1215, 819), (248, 819, 1223, 815), (248, 815, 1224, 824), (249, 825, 1212, 795), (249, 795, 1211, 822), (249, 822, 1219, 811), (249, 811, 1220, 825), (250, 851, 1233, 832), (250, 832, 1232, 850), (250, 850, 1240, 848), (250, 848, 1241, 851), (251, 837, 1220, 811), (251, 811, 1219, 836), (251, 836, 1227, 827), (251, 827, 1228, 837), (252, 834, 1223, 814), (252, 814, 1222, 838), (252, 838, 1230, 830), (252, 830, 1231, 834), (253, 840, 1218, 817), (253, 817, 1225, 839), (253, 839, 1233, 833), (253, 833, 1226, 840), (254, 836, 1219, 810), (254, 810, 1218, 840), (254, 840, 1226, 826), (254, 826, 1227, 836), (255, 838, 1222, 813), (255, 813, 1221, 841), (255, 841, 1229, 829), (255, 829, 1230, 838), (256, 839, 1225, 816), (256, 816, 1224, 835), (256, 835, 1232, 832), (256, 832, 1233, 839), (257, 841, 1221, 812), (257, 812, 1220, 837), (257, 837, 1228, 828), (257, 828, 1229, 841), (258, 867, 1234, 849), (258, 849, 1241, 866), (258, 866, 1249, 865), (258, 865, 1242, 867), (259, 853, 1229, 828), (259, 828, 1228, 852), (259, 852, 1236, 844), (259, 844, 1237, 853), (260, 850, 1232, 831), (260, 831, 1231, 854), (260, 854, 1239, 847), (260, 847, 1240, 850), (261, 852, 1228, 827), (261, 827, 1227, 855), (261, 855, 1235, 843), (261, 843, 1236, 852), (262, 854, 1231, 830), (262, 830, 1230, 856), (262, 856, 1238, 846), (262, 846, 1239, 854), (263, 857, 1226, 833), (263, 833, 1233, 851), (263, 851, 1241, 849), (263, 849, 1234, 857), (264, 855, 1227, 826), (264, 826, 1226, 857), (264, 857, 1234, 842), (264, 842, 1235, 855), (265, 856, 1230, 829), (265, 829, 1229, 853), (265, 853, 1237, 845), (265, 845, 1238, 856), (266, 883, 1244, 859), (266, 859, 1243, 882), (266, 882, 1251, 875), (266, 875, 1252, 883), (267, 868, 1235, 842), (267, 842, 1234, 867), (267, 867, 1242, 858), (267, 858, 1243, 868), (268, 870, 1238, 845), (268, 845, 1237, 869), (268, 869, 1245, 861), (268, 861, 1246, 870), (269, 866, 1241, 848), (269, 848, 1240, 871), (269, 871, 1248, 864), (269, 864, 1249, 866), (270, 869, 1237, 844), (270, 844, 1236, 872), (270, 872, 1244, 860), (270, 860, 1245, 869), (271, 871, 1240, 847), (271, 847, 1239, 873), (271, 873, 1247, 863), (271, 863, 1248, 871), (272, 872, 1236, 843), (272, 843, 1235, 868), (272, 868, 1243, 859), (272, 859, 1244, 872), (273, 873, 1239, 846), (273, 846, 1238, 870), (273, 870, 1246, 862), (273, 862, 1247, 873), (274, 899, 1253, 876), (274, 876, 1252, 898), (274, 898, 1260, 892), (274, 892, 1261, 899), (275, 885, 1247, 862), (275, 862, 1246, 884), (275, 884, 1254, 878), (275, 878, 1255, 885), (276, 887, 1242, 865), (276, 865, 1249, 886), (276, 886, 1257, 881), (276, 881, 1250, 887), (277, 882, 1243, 858), (277, 858, 1242, 887), (277, 887, 1250, 874), (277, 874, 1251, 882), (278, 884, 1246, 861), (278, 861, 1245, 888), (278, 888, 1253, 877), (278, 877, 1254, 884), (279, 886, 1249, 864), (279, 864, 1248, 889), (279, 889, 1256, 880), (279, 880, 1257, 886), (280, 888, 1245, 860), (280, 860, 1244, 883), (280, 883, 1252, 876), (280, 876, 1253, 888), (281, 889, 1248, 863), (281, 863, 1247, 885), (281, 885, 1255, 879), (281, 879, 1256, 889), (282, 891, 1259, 890), (282, 890, 1258, 897), (282, 897, 1265, 896), (282, 896, 1264, 895), (282, 895, 1263, 894), (282, 894, 1262, 893), (282, 893, 1261, 892), (282, 892, 1260, 891), (283, 901, 1256, 879), (283, 879, 1255, 900), (283, 900, 1263, 895), (283, 895, 1264, 901), (284, 898, 1252, 875), (284, 875, 1251, 902), (284, 902, 1259, 891), (284, 891, 1260, 898), (285, 900, 1255, 878), (285, 878, 1254, 903), (285, 903, 1262, 894), (285, 894, 1263, 900), (286, 905, 1250, 881), (286, 881, 1257, 904), (286, 904, 1265, 897), (286, 897, 1258, 905), (287, 902, 1251, 874), (287, 874, 1250, 905), (287, 905, 1258, 890), (287, 890, 1259, 902), (288, 903, 1254, 877), (288, 877, 1253, 899), (288, 899, 1261, 893), (288, 893, 1262, 903), (289, 904, 1257, 880), (289, 880, 1256, 901), (289, 901, 1264, 896), (289, 896, 1265, 904), (290, 931, 1270, 910), (290, 910, 1271, 930), (290, 930, 1279, 926), (290, 926, 1278, 931), (291, 917, 976, 332), (291, 332, 978, 916), (291, 916, 1270, 909), (291, 909, 1269, 917), (292, 916, 978, 335), (292, 335, 980, 918), (292, 918, 1271, 910), (292, 910, 1270, 916), (293, 918, 980, 338), (293, 338, 982, 919), (293, 919, 1272, 911), (293, 911, 1271, 918), (294, 919, 982, 341), (294, 341, 984, 920), (294, 920, 1273, 912), (294, 912, 1272, 919), (295, 920, 984, 344), (295, 344, 970, 915), (295, 915, 1266, 913), (295, 913, 1273, 920), (296, 914, 972, 326), (296, 326, 974, 921), (296, 921, 1268, 907), (296, 907, 1267, 914), (297, 921, 974, 329), (297, 329, 976, 917), (297, 917, 1269, 908), (297, 908, 1268, 921), (298, 947, 1279, 927), (298, 927, 1280, 946), (298, 946, 1288, 943), (298, 943, 1287, 947), (299, 933, 1273, 913), (299, 913, 1266, 932), (299, 932, 1274, 929), (299, 929, 1281, 933), (300, 932, 1266, 906), (300, 906, 1267, 934), (300, 934, 1275, 922), (300, 922, 1274, 932), (301, 935, 1269, 909), (301, 909, 1270, 931), (301, 931, 1278, 925), (301, 925, 1277, 935), (302, 936, 1272, 912), (302, 912, 1273, 933), (302, 933, 1281, 928), (302, 928, 1280, 936), (303, 937, 1268, 908), (303, 908, 1269, 935), (303, 935, 1277, 924), (303, 924, 1276, 937), (304, 930, 1271, 911), (304, 911, 1272, 936), (304, 936, 1280, 927), (304, 927, 1279, 930), (305, 934, 1267, 907), (305, 907, 1268, 937), (305, 937, 1276, 923), (305, 923, 1275, 934), (306, 963, 1288, 944), (306, 944, 1289, 962), (306, 962, 1297, 960), (306, 960, 1296, 963), (307, 949, 1275, 923), (307, 923, 1276, 948), (307, 948, 1284, 939), (307, 939, 1283, 949), (308, 950, 1278, 926), (308, 926, 1279, 947), (308, 947, 1287, 942), (308, 942, 1286, 950), (309, 952, 1281, 929), (309, 929, 1274, 951), (309, 951, 1282, 945), (309, 945, 1289, 952), (310, 951, 1274, 922), (310, 922, 1275, 949), (310, 949, 1283, 938), (310, 938, 1282, 951), (311, 953, 1277, 925), (311, 925, 1278, 950), (311, 950, 1286, 941), (311, 941, 1285, 953), (312, 946, 1280, 928), (312, 928, 1281, 952), (312, 952, 1289, 944), (312, 944, 1288, 946), (313, 948, 1276, 924), (313, 924, 1277, 953), (313, 953, 1285, 940), (313, 940, 1284, 948), (314, 961, 1290, 954), (314, 954, 1291, 955), (314, 955, 1292, 956), (314, 956, 1293, 957), (314, 957, 1294, 958), (314, 958, 1295, 959), (314, 959, 1296, 960), (314, 960, 1297, 961), (315, 965, 1284, 940), (315, 940, 1285, 964), (315, 964, 1293, 956), (315, 956, 1292, 965), (316, 966, 1287, 943), (316, 943, 1288, 963), (316, 963, 1296, 959), (316, 959, 1295, 966), (317, 967, 1283, 939), (317, 939, 1284, 965), (317, 965, 1292, 955), (317, 955, 1291, 967), (318, 968, 1286, 942), (318, 942, 1287, 966), (318, 966, 1295, 958), (318, 958, 1294, 968), (319, 962, 1289, 945), (319, 945, 1282, 969), (319, 969, 1290, 961), (319, 961, 1297, 962), (320, 969, 1282, 938), (320, 938, 1283, 967), (320, 967, 1291, 954), (320, 954, 1290, 969), (321, 964, 1285, 941), (321, 941, 1286, 968), (321, 968, 1294, 957), (321, 957, 1293, 964)])
me_cylinder_001.polygons.foreach_set('use_smooth', [True] * 1296)
me_cylinder_001.materials.append(mat_hanger_texture)
me_cylinder_001.use_remesh_preserve_volume = False
me_cylinder_001.use_remesh_preserve_attributes = False
me_cylinder_001.use_mirror_vertex_groups = False
me_cylinder_001.update()

# ---- objects
ob_point_002 = bpy.data.objects.new('Point.002', light_point_002)
ob_point_001 = bpy.data.objects.new('Point.001', light_point_001)
ob_point = bpy.data.objects.new('Point', light_point)
ob_towel = bpy.data.objects.new('TOWEL', me_plane)
ob_lamp = bpy.data.objects.new('Lamp', light_lamp)
ob_camera = bpy.data.objects.new('Camera', cam_camera)
ob_cylinder = bpy.data.objects.new('Cylinder', me_cylinder_001)

# ---- transforms, parenting, visibility, modifiers, constraints
ob_point_002.location = (-2.298, -1.955, -0.8223)
ob_point_002.lineart.crease_threshold = 0.0
ob_point_001.location = (0.7669, 2.276, -0.8223)
ob_point_001.lineart.crease_threshold = 0.0
ob_point.location = (0.7669, -1.955, -0.8223)
ob_point.lineart.crease_threshold = 0.0
ob_towel.location = (0.0, 0.002558, -0.5749)
ob_towel.rotation_euler = (1.571, -0.0, 0.0)
ob_towel.lineart.crease_threshold = 0.0
ob_lamp.location = (4.076, 1.005, 5.904)
ob_lamp.rotation_euler = (0.6503, 0.05522, 1.866)
ob_lamp.lock_rotations_4d = False
ob_lamp.empty_display_type = 'ARROWS'
ob_lamp.color = (0.0, 0.0, 0.0, 0.0)
ob_lamp.lineart.crease_threshold = 0.0
ob_camera.location = (7.481, -6.508, 5.344)
ob_camera.rotation_euler = (1.109, 0.01082, 0.8149)
ob_camera.lock_rotations_4d = False
ob_camera.empty_display_type = 'ARROWS'
ob_camera.color = (0.0, 0.0, 0.0, 0.0)
ob_camera.display_type = 'WIRE'
ob_camera.lineart.crease_threshold = 0.0
ob_cylinder.location = (0.0, 0.007544, 0.3704)
ob_cylinder.rotation_euler = (3.142, -1.261, 2.363e-07)
ob_cylinder.lineart.crease_threshold = 0.0

# ---- collection membership
col_collection_1.objects.link(ob_point_002)
col_collection_1.objects.link(ob_point_001)
col_collection_1.objects.link(ob_point)
col_collection_1.objects.link(ob_towel)
col_collection_1.objects.link(ob_lamp)
col_collection_1.objects.link(ob_camera)
col_collection_1.objects.link(ob_cylinder)

# ---- scene / render settings (as saved in the file)
scene.camera = ob_camera
scene.frame_start = 1; scene.frame_end = 250; scene.frame_set(1)
scene.render.engine = 'BLENDER_EEVEE_NEXT'
scene.render.resolution_percentage = 50
scene.render.dither_intensity = 0.0
scene.cycles.use_denoising = False
scene.cycles.samples = 10
scene.cycles.sampling_pattern = 'TABULATED_SOBOL'
scene.cycles.light_sampling_threshold = 0.0
scene.cycles.use_adaptive_sampling = False
scene.cycles.use_light_tree = False
scene.cycles.blur_glossy = 0.0
scene.cycles.pixel_filter_type = 'GAUSSIAN'
scene.cycles.sample_clamp_indirect = 0.0
scene.view_settings.view_transform = 'Standard'
bpy.context.view_layer.update()
